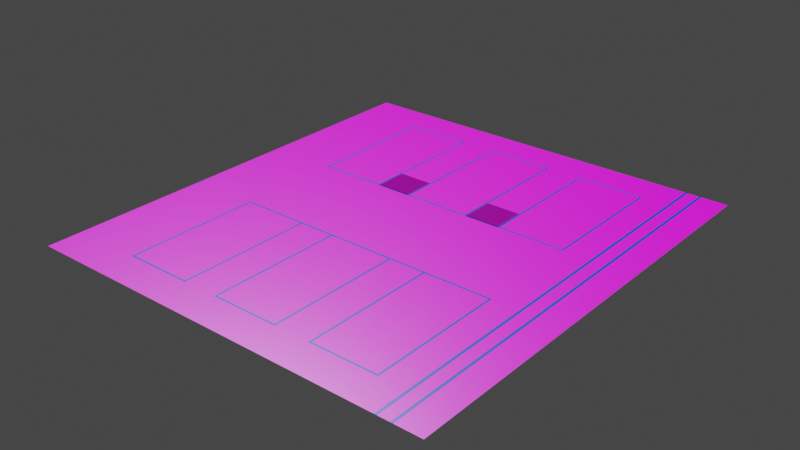 # Source: Map_2.0.blend  (saved by Blender 3.6.13; exported with 4.5.12 LTS)
import bpy
from mathutils import Matrix  # noqa: F401  (used for matrix-valued properties, if any)

bpy.ops.wm.read_factory_settings(use_empty=True)
scene = bpy.context.scene
scene.name = 'Scene'

# ---- collections
col_floor = bpy.data.collections.new('Floor'); scene.collection.children.link(col_floor)

# ---- images (referenced by path relative to the original .blend; pixels are not part of the script)
import os
ASSET_DIR = os.environ.get("B2B_ASSET_DIR", "")  # directory of the original .blend (textures are referenced by path, not embedded)
HERE = os.path.dirname(os.path.abspath(__file__))  # packed textures are extracted next to this script under _unpacked/

def load_image(name, relpath, width, height, colorspace="sRGB"):
    """Load a texture the original file referenced (path relative to the .blend, or extracted next to this script)."""
    p = next((c for c in (os.path.join(HERE, relpath), os.path.join(ASSET_DIR, relpath)) if relpath and os.path.exists(c)), "")
    if p:
        img = bpy.data.images.load(p, check_existing=True)
        img.name = name
    else:  # same state as the original file: an image datablock whose file is absent (Cycles renders it pink)
        img = bpy.data.images.new(name, width, height)
        img.source = "FILE"
        img.filepath = "//" + (relpath or name)
    img.colorspace_settings.name = colorspace
    return img
img_polishedconcrete01_2k_height_png = load_image('PolishedConcrete01_2K_Height.png', 'PolishedConcrete01_2K_Height.png', 1024, 1024, 'Non-Color')
img_polishedconcrete01_2k_basecolor_png = load_image('PolishedConcrete01_2K_BaseColor.png', 'PolishedConcrete01_2K_BaseColor.png', 1024, 1024, 'sRGB')
img_polishedconcrete01_2k_roughness_png = load_image('PolishedConcrete01_2K_Roughness.png', 'PolishedConcrete01_2K_Roughness.png', 1024, 1024, 'Non-Color')
img_polishedconcrete01_2k_normal_png = load_image('PolishedConcrete01_2K_Normal.png', 'PolishedConcrete01_2K_Normal.png', 1024, 1024, 'Non-Color')
img_polishedconcrete01_2k_height_png_001 = load_image('PolishedConcrete01_2K_Height.png.001', 'PolishedConcrete01_2K_Height.png', 1024, 1024, 'Non-Color')
img_polishedconcrete01_2k_roughness_png_001 = load_image('PolishedConcrete01_2K_Roughness.png.001', 'PolishedConcrete01_2K_Roughness.png', 1024, 1024, 'Non-Color')
img_polishedconcrete01_2k_normal_png_001 = load_image('PolishedConcrete01_2K_Normal.png.001', 'PolishedConcrete01_2K_Normal.png', 1024, 1024, 'Non-Color')

# ---- materials (node trees are filled in below, after node groups)
mat_ground = bpy.data.materials.new('Ground')
mat_ground.use_transparent_shadow = False
mat_streaddle_carrier_places = bpy.data.materials.new('Streaddle carrier places')
mat_streaddle_carrier_places.use_transparent_shadow = False

# ---- material node trees
mat_ground.use_nodes = True; mat_ground.node_tree.nodes.clear()
_N = mat_ground.node_tree.nodes; _L = mat_ground.node_tree.links
n0 = _N.new('ShaderNodeOutputMaterial'); n0.name = 'Material Output'; n0.location = (300, 300)
n1 = _N.new('ShaderNodeBsdfPrincipled'); n1.name = 'Principled BSDF'; n1.location = (10, 300)
n1.distribution = 'GGX'
n1.subsurface_method = 'RANDOM_WALK_SKIN'
n1.inputs[3].default_value = 1.45
n1.inputs[27].default_value = (0.0, 0.0, 0.0, 1.0)
n1.inputs[28].default_value = 1.0
n2 = _N.new('ShaderNodeTexImage'); n2.name = 'Image Texture'; n2.location = (88, -880)
n2.label = 'Displacement'
n2.image = img_polishedconcrete01_2k_height_png
n3 = _N.new('ShaderNodeDisplacement'); n3.name = 'Displacement'; n3.location = (110, -400)
n3.inputs[2].default_value = 1.0
n4 = _N.new('ShaderNodeTexImage'); n4.name = 'Image Texture.001'; n4.location = (88, -40)
n4.label = 'Base Color'
n4.image = img_polishedconcrete01_2k_basecolor_png
n5 = _N.new('ShaderNodeTexImage'); n5.name = 'Image Texture.002'; n5.location = (88, -320)
n5.label = 'Roughness'
n5.image = img_polishedconcrete01_2k_roughness_png
n6 = _N.new('ShaderNodeTexImage'); n6.name = 'Image Texture.003'; n6.location = (88, -600)
n6.label = 'Normal'
n6.image = img_polishedconcrete01_2k_normal_png
n7 = _N.new('ShaderNodeNormalMap'); n7.name = 'Normal Map'; n7.location = (-240, -60)
n8 = _N.new('ShaderNodeMapping'); n8.name = 'Mapping'; n8.location = (230, -40)
n9 = _N.new('NodeReroute'); n9.name = 'Reroute'; n9.location = (38, -596)
n9.width = 16
n9.socket_idname = 'NodeSocketVector'
n10 = _N.new('ShaderNodeTexCoord'); n10.name = 'Texture Coordinate'; n10.location = (30, -40)
n11 = _N.new('NodeFrame'); n11.name = 'Frame'; n11.location = (-1270, 340)
n11.label = 'Mapping'
n11.width = 400
n12 = _N.new('NodeFrame'); n12.name = 'Frame.001'; n12.location = (-628, 540)
n12.label = 'Textures'
n12.width = 358
n2.parent = n12
n4.parent = n12
n5.parent = n12
n6.parent = n12
n8.parent = n11
n9.parent = n12
n10.parent = n11
_L.new(n1.outputs[0], n0.inputs[0])
_L.new(n2.outputs[0], n3.inputs[0])
_L.new(n3.outputs[0], n0.inputs[2])
_L.new(n4.outputs[0], n1.inputs[0])
_L.new(n5.outputs[0], n1.inputs[2])
_L.new(n6.outputs[0], n7.inputs[1])
_L.new(n7.outputs[0], n1.inputs[5])
_L.new(n9.outputs[0], n4.inputs[0])
_L.new(n9.outputs[0], n5.inputs[0])
_L.new(n9.outputs[0], n6.inputs[0])
_L.new(n9.outputs[0], n2.inputs[0])
_L.new(n8.outputs[0], n9.inputs[0])
_L.new(n10.outputs[2], n8.inputs[0])
n0.is_active_output = True
mat_streaddle_carrier_places.use_nodes = True; mat_streaddle_carrier_places.node_tree.nodes.clear()
_N = mat_streaddle_carrier_places.node_tree.nodes; _L = mat_streaddle_carrier_places.node_tree.links
n0 = _N.new('ShaderNodeOutputMaterial'); n0.name = 'Material Output'; n0.location = (300, 300)
n1 = _N.new('ShaderNodeBsdfPrincipled'); n1.name = 'Principled BSDF'; n1.location = (10, 300)
n1.distribution = 'GGX'
n1.subsurface_method = 'RANDOM_WALK_SKIN'
n1.inputs[0].default_value = (0.0, 0.04479, 0.8, 1.0)
n1.inputs[3].default_value = 1.45
n1.inputs[27].default_value = (0.0, 0.0, 0.0, 1.0)
n1.inputs[28].default_value = 1.0
n2 = _N.new('ShaderNodeTexImage'); n2.name = 'Image Texture'; n2.location = (88, -600)
n2.label = 'Displacement'
n2.image = img_polishedconcrete01_2k_height_png_001
n3 = _N.new('ShaderNodeDisplacement'); n3.name = 'Displacement'; n3.location = (110, -400)
n3.inputs[2].default_value = 1.0
n4 = _N.new('ShaderNodeTexImage'); n4.name = 'Image Texture.001'; n4.location = (88, -40)
n4.label = 'Roughness'
n4.image = img_polishedconcrete01_2k_roughness_png_001
n5 = _N.new('ShaderNodeTexImage'); n5.name = 'Image Texture.002'; n5.location = (88, -320)
n5.label = 'Normal'
n5.image = img_polishedconcrete01_2k_normal_png_001
n6 = _N.new('ShaderNodeNormalMap'); n6.name = 'Normal Map'; n6.location = (-240, 220)
n7 = _N.new('ShaderNodeMapping'); n7.name = 'Mapping'; n7.location = (230, -40)
n8 = _N.new('NodeReroute'); n8.name = 'Reroute'; n8.location = (38, -495)
n8.width = 16
n8.socket_idname = 'NodeSocketVector'
n9 = _N.new('ShaderNodeTexCoord'); n9.name = 'Texture Coordinate'; n9.location = (30, -40)
n10 = _N.new('NodeFrame'); n10.name = 'Frame'; n10.location = (-1270, 340)
n10.label = 'Mapping'
n10.width = 400
n11 = _N.new('NodeFrame'); n11.name = 'Frame.001'; n11.location = (-628, 540)
n11.label = 'Textures'
n11.width = 358
n2.parent = n11
n4.parent = n11
n5.parent = n11
n7.parent = n10
n8.parent = n11
n9.parent = n10
_L.new(n1.outputs[0], n0.inputs[0])
_L.new(n2.outputs[0], n3.inputs[0])
_L.new(n3.outputs[0], n0.inputs[2])
_L.new(n4.outputs[0], n1.inputs[2])
_L.new(n5.outputs[0], n6.inputs[1])
_L.new(n6.outputs[0], n1.inputs[5])
_L.new(n8.outputs[0], n4.inputs[0])
_L.new(n8.outputs[0], n5.inputs[0])
_L.new(n8.outputs[0], n2.inputs[0])
_L.new(n7.outputs[0], n8.inputs[0])
_L.new(n9.outputs[2], n7.inputs[0])
n0.is_active_output = True

# ---- world
world_world = bpy.data.worlds.new('World'); scene.world = world_world
world_world.use_nodes = True; world_world.node_tree.nodes.clear()
_N = world_world.node_tree.nodes; _L = world_world.node_tree.links
n0 = _N.new('ShaderNodeOutputWorld'); n0.name = 'World Output'; n0.location = (300, 300)
n1 = _N.new('ShaderNodeBackground'); n1.name = 'Background'; n1.location = (10, 300)
n1.inputs[0].default_value = (0.05088, 0.05088, 0.05088, 1.0)
_L.new(n1.outputs[0], n0.inputs[0])
n0.is_active_output = True
world_world.color = (0.05088, 0.05088, 0.05088)
world_world.use_sun_shadow = False
world_world.sun_shadow_jitter_overblur = 0.0

# ---- meshes
me_plane = bpy.data.meshes.new('Plane')
me_plane.from_pydata([(-1.0, -1.0, 0.0), (1.0, -1.0, 0.0), (-1.0, 1.0, 0.0), (1.0, 1.0, 0.0)], [], [(0, 1, 3, 2)])
_uv = me_plane.uv_layers.new(name='UVMap')
_uv.uv.foreach_set('vector', [0.0, 0.0, 1.0, 0.0, 1.0, 1.0, 0.0, 1.0])
me_plane.materials.append(mat_ground)
me_plane.update()
me_plane_005 = bpy.data.meshes.new('Plane.005')
me_plane_005.from_pydata([(-1.0, -1.0, 0.0), (1.0, -1.0, 0.0), (-1.0, 1.0, 0.0), (1.0, 1.0, 0.0)], [], [(0, 1, 3, 2)])
_uv = me_plane_005.uv_layers.new(name='UVMap')
_uv.uv.foreach_set('vector', [0.0, 0.0, 1.0, 0.0, 1.0, 1.0, 0.0, 1.0])
me_plane_005.materials.append(mat_ground)
me_plane_005.update()
me_plane_006 = bpy.data.meshes.new('Plane.006')
me_plane_006.from_pydata([(-1.0, -1.0, 0.0), (1.0, -1.0, 0.0), (-1.0, 1.0, 0.0), (1.0, 1.0, 0.0)], [], [(0, 1, 3, 2)])
_uv = me_plane_006.uv_layers.new(name='UVMap')
_uv.uv.foreach_set('vector', [0.0, 0.0, 1.0, 0.0, 1.0, 1.0, 0.0, 1.0])
me_plane_006.materials.append(mat_ground)
me_plane_006.update()
me_plane_007 = bpy.data.meshes.new('Plane.007')
me_plane_007.from_pydata([(-1.0, -1.0, 0.0), (1.0, -1.0, 0.0), (-1.0, 1.0, 0.0), (1.0, 1.0, 0.0)], [], [(0, 1, 3, 2)])
_uv = me_plane_007.uv_layers.new(name='UVMap')
_uv.uv.foreach_set('vector', [0.0, 0.0, 1.0, 0.0, 1.0, 1.0, 0.0, 1.0])
me_plane_007.materials.append(mat_ground)
me_plane_007.update()
me_plane_010 = bpy.data.meshes.new('Plane.010')
me_plane_010.from_pydata([(-1.0, -1.0, 0.0), (1.0, -1.0, 0.0), (-1.0, 1.0, 0.0), (1.0, 1.0, 0.0)], [], [(0, 1, 3, 2)])
_uv = me_plane_010.uv_layers.new(name='UVMap')
_uv.uv.foreach_set('vector', [0.0, 0.0, 1.0, 0.0, 1.0, 1.0, 0.0, 1.0])
me_plane_010.materials.append(mat_ground)
me_plane_010.update()
me_plane_011 = bpy.data.meshes.new('Plane.011')
me_plane_011.from_pydata([(-1.0, -1.0, 0.0), (1.0, -1.0, 0.0), (-1.0, 1.0, 0.0), (1.0, 1.0, 0.0)], [], [(0, 1, 3, 2)])
_uv = me_plane_011.uv_layers.new(name='UVMap')
_uv.uv.foreach_set('vector', [0.0, 0.0, 1.0, 0.0, 1.0, 1.0, 0.0, 1.0])
me_plane_011.materials.append(mat_ground)
me_plane_011.update()
me_plane_012 = bpy.data.meshes.new('Plane.012')
me_plane_012.from_pydata([(-1.0, -1.0, 0.0), (1.0, -1.0, 0.0), (-1.0, 1.0, 0.0), (1.0, 1.0, 0.0)], [], [(0, 1, 3, 2)])
_uv = me_plane_012.uv_layers.new(name='UVMap')
_uv.uv.foreach_set('vector', [0.0, 0.0, 1.0, 0.0, 1.0, 1.0, 0.0, 1.0])
me_plane_012.materials.append(mat_ground)
me_plane_012.update()
me_plane_013 = bpy.data.meshes.new('Plane.013')
me_plane_013.from_pydata([(-1.0, -1.0, 0.0), (1.0, -1.0, 0.0), (-1.0, 1.0, 0.0), (1.0, 1.0, 0.0)], [], [(0, 1, 3, 2)])
_uv = me_plane_013.uv_layers.new(name='UVMap')
_uv.uv.foreach_set('vector', [0.0, 0.0, 1.0, 0.0, 1.0, 1.0, 0.0, 1.0])
me_plane_013.materials.append(mat_ground)
me_plane_013.update()
me_plane_014 = bpy.data.meshes.new('Plane.014')
me_plane_014.from_pydata([(-1.0, -1.0, 0.0), (1.0, -1.0, 0.0), (-1.0, 1.0, 0.0), (1.0, 1.0, 0.0)], [], [(0, 1, 3, 2)])
_uv = me_plane_014.uv_layers.new(name='UVMap')
_uv.uv.foreach_set('vector', [0.0, 0.0, 1.0, 0.0, 1.0, 1.0, 0.0, 1.0])
me_plane_014.materials.append(mat_ground)
me_plane_014.update()
me_plane_015 = bpy.data.meshes.new('Plane.015')
me_plane_015.from_pydata([(-1.0, -1.0, 0.0), (1.0, -1.0, 0.0), (-1.0, 1.0, 0.0), (1.0, 1.0, 0.0)], [], [(0, 1, 3, 2)])
_uv = me_plane_015.uv_layers.new(name='UVMap')
_uv.uv.foreach_set('vector', [0.0, 0.0, 1.0, 0.0, 1.0, 1.0, 0.0, 1.0])
me_plane_015.materials.append(mat_ground)
me_plane_015.update()
me_plane_016 = bpy.data.meshes.new('Plane.016')
me_plane_016.from_pydata([(-1.0, -1.0, 0.0), (1.0, -1.0, 0.0), (-1.0, 1.0, 0.0), (1.0, 1.0, 0.0)], [], [(0, 1, 3, 2)])
_uv = me_plane_016.uv_layers.new(name='UVMap')
_uv.uv.foreach_set('vector', [0.0, 0.0, 1.0, 0.0, 1.0, 1.0, 0.0, 1.0])
me_plane_016.materials.append(mat_ground)
me_plane_016.update()
me_plane_017 = bpy.data.meshes.new('Plane.017')
me_plane_017.from_pydata([(-1.0, -1.0, 0.0), (1.0, -1.0, 0.0), (-1.0, 1.0, 0.0), (1.0, 1.0, 0.0)], [], [(0, 1, 3, 2)])
_uv = me_plane_017.uv_layers.new(name='UVMap')
_uv.uv.foreach_set('vector', [0.0, 0.0, 1.0, 0.0, 1.0, 1.0, 0.0, 1.0])
me_plane_017.materials.append(mat_ground)
me_plane_017.update()
me_plane_018 = bpy.data.meshes.new('Plane.018')
me_plane_018.from_pydata([(-1.0, -1.0, 0.0), (1.0, -1.0, 0.0), (-1.0, 1.0, 0.0), (1.0, 1.0, 0.0)], [], [(0, 1, 3, 2)])
_uv = me_plane_018.uv_layers.new(name='UVMap')
_uv.uv.foreach_set('vector', [0.0, 0.0, 1.0, 0.0, 1.0, 1.0, 0.0, 1.0])
me_plane_018.materials.append(mat_ground)
me_plane_018.update()
me_plane_019 = bpy.data.meshes.new('Plane.019')
me_plane_019.from_pydata([(-1.0, -1.0, 0.0), (1.0, -1.0, 0.0), (-1.0, 1.0, 0.0), (1.0, 1.0, 0.0)], [], [(0, 1, 3, 2)])
_uv = me_plane_019.uv_layers.new(name='UVMap')
_uv.uv.foreach_set('vector', [0.0, 0.0, 1.0, 0.0, 1.0, 1.0, 0.0, 1.0])
me_plane_019.materials.append(mat_ground)
me_plane_019.update()
me_plane_022 = bpy.data.meshes.new('Plane.022')
me_plane_022.from_pydata([(-1.0, -1.0, 0.0), (1.0, -1.0, 0.0), (-1.0, 1.0, 0.0), (1.0, 1.0, 0.0)], [], [(0, 1, 3, 2)])
_uv = me_plane_022.uv_layers.new(name='UVMap')
_uv.uv.foreach_set('vector', [0.0, 0.0, 1.0, 0.0, 1.0, 1.0, 0.0, 1.0])
me_plane_022.materials.append(mat_ground)
me_plane_022.update()
me_plane_023 = bpy.data.meshes.new('Plane.023')
me_plane_023.from_pydata([(-1.0, -1.0, 0.0), (1.0, -1.0, 0.0), (-1.0, 1.0, 0.0), (1.0, 1.0, 0.0)], [], [(0, 1, 3, 2)])
_uv = me_plane_023.uv_layers.new(name='UVMap')
_uv.uv.foreach_set('vector', [0.0, 0.0, 1.0, 0.0, 1.0, 1.0, 0.0, 1.0])
me_plane_023.materials.append(mat_ground)
me_plane_023.update()
me_plane_024 = bpy.data.meshes.new('Plane.024')
me_plane_024.from_pydata([(-1.0, -1.0, 0.0), (1.0, -1.0, 0.0), (-1.0, 1.0, 0.0), (1.0, 1.0, 0.0)], [], [(0, 1, 3, 2)])
_uv = me_plane_024.uv_layers.new(name='UVMap')
_uv.uv.foreach_set('vector', [0.0, 0.0, 1.0, 0.0, 1.0, 1.0, 0.0, 1.0])
me_plane_024.materials.append(mat_ground)
me_plane_024.update()
me_plane_025 = bpy.data.meshes.new('Plane.025')
me_plane_025.from_pydata([(-1.0, -1.0, 0.0), (1.0, -1.0, 0.0), (-1.0, 1.0, 0.0), (1.0, 1.0, 0.0)], [], [(0, 1, 3, 2)])
_uv = me_plane_025.uv_layers.new(name='UVMap')
_uv.uv.foreach_set('vector', [0.0, 0.0, 1.0, 0.0, 1.0, 1.0, 0.0, 1.0])
me_plane_025.materials.append(mat_ground)
me_plane_025.update()
me_plane_026 = bpy.data.meshes.new('Plane.026')
me_plane_026.from_pydata([(-1.0, -1.0, 0.0), (1.0, -1.0, 0.0), (-1.0, 1.0, 0.0), (1.0, 1.0, 0.0)], [], [(0, 1, 3, 2)])
_uv = me_plane_026.uv_layers.new(name='UVMap')
_uv.uv.foreach_set('vector', [0.0, 0.0, 1.0, 0.0, 1.0, 1.0, 0.0, 1.0])
me_plane_026.materials.append(mat_ground)
me_plane_026.update()
me_plane_027 = bpy.data.meshes.new('Plane.027')
me_plane_027.from_pydata([(-1.0, -1.0, 0.0), (1.0, -1.0, 0.0), (-1.0, 1.0, 0.0), (1.0, 1.0, 0.0)], [], [(0, 1, 3, 2)])
_uv = me_plane_027.uv_layers.new(name='UVMap')
_uv.uv.foreach_set('vector', [0.0, 0.0, 1.0, 0.0, 1.0, 1.0, 0.0, 1.0])
me_plane_027.materials.append(mat_ground)
me_plane_027.update()
me_plane_028 = bpy.data.meshes.new('Plane.028')
me_plane_028.from_pydata([(-1.0, -1.0, 0.0), (1.0, -1.0, 0.0), (-1.0, 1.0, 0.0), (1.0, 1.0, 0.0)], [], [(0, 1, 3, 2)])
_uv = me_plane_028.uv_layers.new(name='UVMap')
_uv.uv.foreach_set('vector', [0.0, 0.0, 1.0, 0.0, 1.0, 1.0, 0.0, 1.0])
me_plane_028.materials.append(mat_ground)
me_plane_028.update()
me_plane_029 = bpy.data.meshes.new('Plane.029')
me_plane_029.from_pydata([(-1.0, -1.0, 0.0), (1.0, -1.0, 0.0), (-1.0, 1.0, 0.0), (1.0, 1.0, 0.0)], [], [(0, 1, 3, 2)])
_uv = me_plane_029.uv_layers.new(name='UVMap')
_uv.uv.foreach_set('vector', [0.0, 0.0, 1.0, 0.0, 1.0, 1.0, 0.0, 1.0])
me_plane_029.materials.append(mat_ground)
me_plane_029.update()
me_plane_030 = bpy.data.meshes.new('Plane.030')
me_plane_030.from_pydata([(-1.0, -1.0, 0.0), (1.0, -1.0, 0.0), (-1.0, 1.0, 0.0), (1.0, 1.0, 0.0)], [], [(0, 1, 3, 2)])
_uv = me_plane_030.uv_layers.new(name='UVMap')
_uv.uv.foreach_set('vector', [0.0, 0.0, 1.0, 0.0, 1.0, 1.0, 0.0, 1.0])
me_plane_030.materials.append(mat_ground)
me_plane_030.update()
me_plane_031 = bpy.data.meshes.new('Plane.031')
me_plane_031.from_pydata([(-1.0, -1.0, 0.0), (1.0, -1.0, 0.0), (-1.0, 1.0, 0.0), (1.0, 1.0, 0.0)], [], [(0, 1, 3, 2)])
_uv = me_plane_031.uv_layers.new(name='UVMap')
_uv.uv.foreach_set('vector', [0.0, 0.0, 1.0, 0.0, 1.0, 1.0, 0.0, 1.0])
me_plane_031.materials.append(mat_ground)
me_plane_031.update()
me_plane_034 = bpy.data.meshes.new('Plane.034')
me_plane_034.from_pydata([(-1.0, -1.0, 0.0), (1.0, -1.0, 0.0), (-1.0, 1.0, 0.0), (1.0, 1.0, 0.0)], [], [(0, 1, 3, 2)])
_uv = me_plane_034.uv_layers.new(name='UVMap')
_uv.uv.foreach_set('vector', [0.0, 0.0, 1.0, 0.0, 1.0, 1.0, 0.0, 1.0])
me_plane_034.materials.append(mat_ground)
me_plane_034.update()
me_plane_035 = bpy.data.meshes.new('Plane.035')
me_plane_035.from_pydata([(-1.0, -1.0, 0.0), (1.0, -1.0, 0.0), (-1.0, 1.0, 0.0), (1.0, 1.0, 0.0)], [], [(0, 1, 3, 2)])
_uv = me_plane_035.uv_layers.new(name='UVMap')
_uv.uv.foreach_set('vector', [0.0, 0.0, 1.0, 0.0, 1.0, 1.0, 0.0, 1.0])
me_plane_035.materials.append(mat_ground)
me_plane_035.update()
me_plane_036 = bpy.data.meshes.new('Plane.036')
me_plane_036.from_pydata([(-1.0, -1.0, 0.0), (1.0, -1.0, 0.0), (-1.0, 1.0, 0.0), (1.0, 1.0, 0.0)], [], [(0, 1, 3, 2)])
_uv = me_plane_036.uv_layers.new(name='UVMap')
_uv.uv.foreach_set('vector', [0.0, 0.0, 1.0, 0.0, 1.0, 1.0, 0.0, 1.0])
me_plane_036.materials.append(mat_ground)
me_plane_036.update()
me_plane_037 = bpy.data.meshes.new('Plane.037')
me_plane_037.from_pydata([(-1.0, -1.0, 0.0), (1.0, -1.0, 0.0), (-1.0, 1.0, 0.0), (1.0, 1.0, 0.0)], [], [(0, 1, 3, 2)])
_uv = me_plane_037.uv_layers.new(name='UVMap')
_uv.uv.foreach_set('vector', [0.0, 0.0, 1.0, 0.0, 1.0, 1.0, 0.0, 1.0])
me_plane_037.materials.append(mat_ground)
me_plane_037.update()
me_plane_038 = bpy.data.meshes.new('Plane.038')
me_plane_038.from_pydata([(-1.0, -1.0, 0.0), (1.0, -1.0, 0.0), (-1.0, 1.0, 0.0), (1.0, 1.0, 0.0)], [], [(0, 1, 3, 2)])
_uv = me_plane_038.uv_layers.new(name='UVMap')
_uv.uv.foreach_set('vector', [0.0, 0.0, 1.0, 0.0, 1.0, 1.0, 0.0, 1.0])
me_plane_038.materials.append(mat_ground)
me_plane_038.update()
me_plane_039 = bpy.data.meshes.new('Plane.039')
me_plane_039.from_pydata([(-1.0, -1.0, 0.0), (1.0, -1.0, 0.0), (-1.0, 1.0, 0.0), (1.0, 1.0, 0.0)], [], [(0, 1, 3, 2)])
_uv = me_plane_039.uv_layers.new(name='UVMap')
_uv.uv.foreach_set('vector', [0.0, 0.0, 1.0, 0.0, 1.0, 1.0, 0.0, 1.0])
me_plane_039.materials.append(mat_ground)
me_plane_039.update()
me_plane_046 = bpy.data.meshes.new('Plane.046')
me_plane_046.from_pydata([(-1.0, -1.0, 0.0), (1.0, -1.0, 0.0), (-1.0, 1.0, 0.0), (1.0, 1.0, 0.0)], [], [(0, 1, 3, 2)])
_uv = me_plane_046.uv_layers.new(name='UVMap')
_uv.uv.foreach_set('vector', [0.0, 0.0, 1.0, 0.0, 1.0, 1.0, 0.0, 1.0])
me_plane_046.materials.append(mat_ground)
me_plane_046.update()
me_plane_047 = bpy.data.meshes.new('Plane.047')
me_plane_047.from_pydata([(-1.0, -1.0, 0.0), (1.0, -1.0, 0.0), (-1.0, 1.0, 0.0), (1.0, 1.0, 0.0)], [], [(0, 1, 3, 2)])
_uv = me_plane_047.uv_layers.new(name='UVMap')
_uv.uv.foreach_set('vector', [0.0, 0.0, 1.0, 0.0, 1.0, 1.0, 0.0, 1.0])
me_plane_047.materials.append(mat_ground)
me_plane_047.update()
me_plane_053 = bpy.data.meshes.new('Plane.053')
me_plane_053.from_pydata([(-1.0, -1.0, 0.0), (1.0, -1.0, 0.0), (-1.0, 1.0, 0.0), (1.0, 1.0, 0.0)], [], [(0, 1, 3, 2)])
_uv = me_plane_053.uv_layers.new(name='UVMap')
_uv.uv.foreach_set('vector', [0.0, 0.0, 1.0, 0.0, 1.0, 1.0, 0.0, 1.0])
me_plane_053.materials.append(mat_ground)
me_plane_053.update()
me_plane_058 = bpy.data.meshes.new('Plane.058')
me_plane_058.from_pydata([(-1.0, -1.0, 0.0), (1.0, -1.0, 0.0), (-1.0, 1.0, 0.0), (1.0, 1.0, 0.0)], [], [(0, 1, 3, 2)])
_uv = me_plane_058.uv_layers.new(name='UVMap')
_uv.uv.foreach_set('vector', [0.0, 0.0, 1.0, 0.0, 1.0, 1.0, 0.0, 1.0])
me_plane_058.materials.append(mat_ground)
me_plane_058.update()
me_plane_059 = bpy.data.meshes.new('Plane.059')
me_plane_059.from_pydata([(-1.0, -1.0, 0.0), (1.0, -1.0, 0.0), (-1.0, 1.0, 0.0), (1.0, 1.0, 0.0)], [], [(0, 1, 3, 2)])
_uv = me_plane_059.uv_layers.new(name='UVMap')
_uv.uv.foreach_set('vector', [0.0, 0.0, 1.0, 0.0, 1.0, 1.0, 0.0, 1.0])
me_plane_059.materials.append(mat_ground)
me_plane_059.update()
me_plane_062 = bpy.data.meshes.new('Plane.062')
me_plane_062.from_pydata([(-1.0, -1.0, 0.0), (1.0, -1.0, 0.0), (-1.0, 1.0, 0.0), (1.0, 1.0, 0.0)], [], [(0, 1, 3, 2)])
_uv = me_plane_062.uv_layers.new(name='UVMap')
_uv.uv.foreach_set('vector', [0.0, 0.0, 1.0, 0.0, 1.0, 1.0, 0.0, 1.0])
me_plane_062.materials.append(mat_ground)
me_plane_062.update()
me_plane_065 = bpy.data.meshes.new('Plane.065')
me_plane_065.from_pydata([(-1.0, -1.0, 0.0), (1.0, -1.0, 0.0), (-1.0, 1.0, 0.0), (1.0, 1.0, 0.0)], [], [(0, 1, 3, 2)])
_uv = me_plane_065.uv_layers.new(name='UVMap')
_uv.uv.foreach_set('vector', [0.0, 0.0, 1.0, 0.0, 1.0, 1.0, 0.0, 1.0])
me_plane_065.materials.append(mat_ground)
me_plane_065.update()
me_plane_070 = bpy.data.meshes.new('Plane.070')
me_plane_070.from_pydata([(-1.0, -1.0, 0.0), (1.0, -1.0, 0.0), (-1.0, 1.0, 0.0), (1.0, 1.0, 0.0)], [], [(0, 1, 3, 2)])
_uv = me_plane_070.uv_layers.new(name='UVMap')
_uv.uv.foreach_set('vector', [0.0, 0.0, 1.0, 0.0, 1.0, 1.0, 0.0, 1.0])
me_plane_070.materials.append(mat_ground)
me_plane_070.update()
me_plane_071 = bpy.data.meshes.new('Plane.071')
me_plane_071.from_pydata([(-1.0, -1.0, 0.0), (1.0, -1.0, 0.0), (-1.0, 1.0, 0.0), (1.0, 1.0, 0.0)], [], [(0, 1, 3, 2)])
_uv = me_plane_071.uv_layers.new(name='UVMap')
_uv.uv.foreach_set('vector', [0.0, 0.0, 1.0, 0.0, 1.0, 1.0, 0.0, 1.0])
me_plane_071.materials.append(mat_ground)
me_plane_071.update()
me_plane_074 = bpy.data.meshes.new('Plane.074')
me_plane_074.from_pydata([(-1.0, -1.0, 0.0), (1.0, -1.0, 0.0), (-1.0, 1.0, 0.0), (1.0, 1.0, 0.0)], [], [(0, 1, 3, 2)])
_uv = me_plane_074.uv_layers.new(name='UVMap')
_uv.uv.foreach_set('vector', [0.0, 0.0, 1.0, 0.0, 1.0, 1.0, 0.0, 1.0])
me_plane_074.materials.append(mat_ground)
me_plane_074.update()
me_plane_077 = bpy.data.meshes.new('Plane.077')
me_plane_077.from_pydata([(-1.0, -1.0, 0.0), (1.0, -1.0, 0.0), (-1.0, 1.0, 0.0), (1.0, 1.0, 0.0)], [], [(0, 1, 3, 2)])
_uv = me_plane_077.uv_layers.new(name='UVMap')
_uv.uv.foreach_set('vector', [0.0, 0.0, 1.0, 0.0, 1.0, 1.0, 0.0, 1.0])
me_plane_077.materials.append(mat_ground)
me_plane_077.update()
me_plane_082 = bpy.data.meshes.new('Plane.082')
me_plane_082.from_pydata([(-1.0, -1.0, 0.0), (1.0, -1.0, 0.0), (-1.0, 1.0, 0.0), (1.0, 1.0, 0.0)], [], [(0, 1, 3, 2)])
_uv = me_plane_082.uv_layers.new(name='UVMap')
_uv.uv.foreach_set('vector', [0.0, 0.0, 1.0, 0.0, 1.0, 1.0, 0.0, 1.0])
me_plane_082.materials.append(mat_ground)
me_plane_082.update()
me_plane_083 = bpy.data.meshes.new('Plane.083')
me_plane_083.from_pydata([(-1.0, -1.0, 0.0), (1.0, -1.0, 0.0), (-1.0, 1.0, 0.0), (1.0, 1.0, 0.0)], [], [(0, 1, 3, 2)])
_uv = me_plane_083.uv_layers.new(name='UVMap')
_uv.uv.foreach_set('vector', [0.0, 0.0, 1.0, 0.0, 1.0, 1.0, 0.0, 1.0])
me_plane_083.materials.append(mat_ground)
me_plane_083.update()
me_plane_086 = bpy.data.meshes.new('Plane.086')
me_plane_086.from_pydata([(-1.0, -1.0, 0.0), (1.0, -1.0, 0.0), (-1.0, 1.0, 0.0), (1.0, 1.0, 0.0)], [], [(0, 1, 3, 2)])
_uv = me_plane_086.uv_layers.new(name='UVMap')
_uv.uv.foreach_set('vector', [0.0, 0.0, 1.0, 0.0, 1.0, 1.0, 0.0, 1.0])
me_plane_086.materials.append(mat_ground)
me_plane_086.update()
me_plane_089 = bpy.data.meshes.new('Plane.089')
me_plane_089.from_pydata([(-1.0, -1.0, 0.0), (1.0, -1.0, 0.0), (-1.0, 1.0, 0.0), (1.0, 1.0, 0.0)], [], [(0, 1, 3, 2)])
_uv = me_plane_089.uv_layers.new(name='UVMap')
_uv.uv.foreach_set('vector', [0.0, 0.0, 1.0, 0.0, 1.0, 1.0, 0.0, 1.0])
me_plane_089.materials.append(mat_ground)
me_plane_089.update()
me_plane_094 = bpy.data.meshes.new('Plane.094')
me_plane_094.from_pydata([(-1.0, -1.0, 0.0), (1.0, -1.0, 0.0), (-1.0, 1.0, 0.0), (1.0, 1.0, 0.0)], [], [(0, 1, 3, 2)])
_uv = me_plane_094.uv_layers.new(name='UVMap')
_uv.uv.foreach_set('vector', [0.0, 0.0, 1.0, 0.0, 1.0, 1.0, 0.0, 1.0])
me_plane_094.materials.append(mat_ground)
me_plane_094.update()
me_plane_095 = bpy.data.meshes.new('Plane.095')
me_plane_095.from_pydata([(-1.0, -1.0, 0.0), (1.0, -1.0, 0.0), (-1.0, 1.0, 0.0), (1.0, 1.0, 0.0)], [], [(0, 1, 3, 2)])
_uv = me_plane_095.uv_layers.new(name='UVMap')
_uv.uv.foreach_set('vector', [0.0, 0.0, 1.0, 0.0, 1.0, 1.0, 0.0, 1.0])
me_plane_095.materials.append(mat_ground)
me_plane_095.update()
me_plane_098 = bpy.data.meshes.new('Plane.098')
me_plane_098.from_pydata([(-1.0, -1.0, 0.0), (1.0, -1.0, 0.0), (-1.0, 1.0, 0.0), (1.0, 1.0, 0.0)], [], [(0, 1, 3, 2)])
_uv = me_plane_098.uv_layers.new(name='UVMap')
_uv.uv.foreach_set('vector', [0.0, 0.0, 1.0, 0.0, 1.0, 1.0, 0.0, 1.0])
me_plane_098.materials.append(mat_ground)
me_plane_098.update()
me_plane_101 = bpy.data.meshes.new('Plane.101')
me_plane_101.from_pydata([(-1.0, -1.0, 0.0), (1.0, -1.0, 0.0), (-1.0, 1.0, 0.0), (1.0, 1.0, 0.0)], [], [(0, 1, 3, 2)])
_uv = me_plane_101.uv_layers.new(name='UVMap')
_uv.uv.foreach_set('vector', [0.0, 0.0, 1.0, 0.0, 1.0, 1.0, 0.0, 1.0])
me_plane_101.materials.append(mat_ground)
me_plane_101.update()
me_plane_106 = bpy.data.meshes.new('Plane.106')
me_plane_106.from_pydata([(-1.0, -1.0, 0.0), (1.0, -1.0, 0.0), (-1.0, 1.0, 0.0), (1.0, 1.0, 0.0)], [], [(0, 1, 3, 2)])
_uv = me_plane_106.uv_layers.new(name='UVMap')
_uv.uv.foreach_set('vector', [0.0, 0.0, 1.0, 0.0, 1.0, 1.0, 0.0, 1.0])
me_plane_106.materials.append(mat_ground)
me_plane_106.update()
me_plane_107 = bpy.data.meshes.new('Plane.107')
me_plane_107.from_pydata([(-1.0, -1.0, 0.0), (1.0, -1.0, 0.0), (-1.0, 1.0, 0.0), (1.0, 1.0, 0.0)], [], [(0, 1, 3, 2)])
_uv = me_plane_107.uv_layers.new(name='UVMap')
_uv.uv.foreach_set('vector', [0.0, 0.0, 1.0, 0.0, 1.0, 1.0, 0.0, 1.0])
me_plane_107.materials.append(mat_ground)
me_plane_107.update()
me_plane_110 = bpy.data.meshes.new('Plane.110')
me_plane_110.from_pydata([(-1.0, -1.0, 0.0), (1.0, -1.0, 0.0), (-1.0, 1.0, 0.0), (1.0, 1.0, 0.0)], [], [(0, 1, 3, 2)])
_uv = me_plane_110.uv_layers.new(name='UVMap')
_uv.uv.foreach_set('vector', [0.0, 0.0, 1.0, 0.0, 1.0, 1.0, 0.0, 1.0])
me_plane_110.materials.append(mat_ground)
me_plane_110.update()
me_plane_113 = bpy.data.meshes.new('Plane.113')
me_plane_113.from_pydata([(-1.0, -1.0, 0.0), (1.0, -1.0, 0.0), (-1.0, 1.0, 0.0), (1.0, 1.0, 0.0)], [], [(0, 1, 3, 2)])
_uv = me_plane_113.uv_layers.new(name='UVMap')
_uv.uv.foreach_set('vector', [0.0, 0.0, 1.0, 0.0, 1.0, 1.0, 0.0, 1.0])
me_plane_113.materials.append(mat_ground)
me_plane_113.update()
me_plane_118 = bpy.data.meshes.new('Plane.118')
me_plane_118.from_pydata([(-1.0, -1.0, 0.0), (1.0, -1.0, 0.0), (-1.0, 1.0, 0.0), (1.0, 1.0, 0.0)], [], [(0, 1, 3, 2)])
_uv = me_plane_118.uv_layers.new(name='UVMap')
_uv.uv.foreach_set('vector', [0.0, 0.0, 1.0, 0.0, 1.0, 1.0, 0.0, 1.0])
me_plane_118.materials.append(mat_ground)
me_plane_118.update()
me_plane_119 = bpy.data.meshes.new('Plane.119')
me_plane_119.from_pydata([(-1.0, -1.0, 0.0), (1.0, -1.0, 0.0), (-1.0, 1.0, 0.0), (1.0, 1.0, 0.0)], [], [(0, 1, 3, 2)])
_uv = me_plane_119.uv_layers.new(name='UVMap')
_uv.uv.foreach_set('vector', [0.0, 0.0, 1.0, 0.0, 1.0, 1.0, 0.0, 1.0])
me_plane_119.materials.append(mat_ground)
me_plane_119.update()
me_plane_122 = bpy.data.meshes.new('Plane.122')
me_plane_122.from_pydata([(-1.0, -1.0, 0.0), (1.0, -1.0, 0.0), (-1.0, 1.0, 0.0), (1.0, 1.0, 0.0)], [], [(0, 1, 3, 2)])
_uv = me_plane_122.uv_layers.new(name='UVMap')
_uv.uv.foreach_set('vector', [0.0, 0.0, 1.0, 0.0, 1.0, 1.0, 0.0, 1.0])
me_plane_122.materials.append(mat_ground)
me_plane_122.update()
me_plane_125 = bpy.data.meshes.new('Plane.125')
me_plane_125.from_pydata([(-1.0, -1.0, 0.0), (1.0, -1.0, 0.0), (-1.0, 1.0, 0.0), (1.0, 1.0, 0.0), (-1.0, 0.8648, 0.0), (1.0, 0.8648, 0.0)], [], [(4, 5, 3, 2), (0, 1, 5, 4)])
me_plane_125.polygons.foreach_set('material_index', [1, 0])
_uv = me_plane_125.uv_layers.new(name='UVMap')
_uv.uv.foreach_set('vector', [0.0, 0.9324, 1.0, 0.9324, 1.0, 1.0, 0.0, 1.0, 0.0, 0.0, 1.0, 0.0, 1.0, 0.9324, 0.0, 0.9324])
me_plane_125.materials.append(mat_ground)
me_plane_125.materials.append(mat_streaddle_carrier_places)
me_plane_125.update()
me_plane_130 = bpy.data.meshes.new('Plane.130')
me_plane_130.from_pydata([(-1.0, -1.0, 0.0), (1.0, -1.0, 0.0), (-1.0, 1.0, 0.0), (1.0, 1.0, 0.0)], [], [(0, 1, 3, 2)])
_uv = me_plane_130.uv_layers.new(name='UVMap')
_uv.uv.foreach_set('vector', [0.0, 0.0, 1.0, 0.0, 1.0, 1.0, 0.0, 1.0])
me_plane_130.materials.append(mat_ground)
me_plane_130.update()
me_plane_131 = bpy.data.meshes.new('Plane.131')
me_plane_131.from_pydata([(-1.0, -1.0, 0.0), (1.0, -1.0, 0.0), (-1.0, 1.0, 0.0), (1.0, 1.0, 0.0)], [], [(0, 1, 3, 2)])
_uv = me_plane_131.uv_layers.new(name='UVMap')
_uv.uv.foreach_set('vector', [0.0, 0.0, 1.0, 0.0, 1.0, 1.0, 0.0, 1.0])
me_plane_131.materials.append(mat_ground)
me_plane_131.update()
me_plane_136 = bpy.data.meshes.new('Plane.136')
me_plane_136.from_pydata([(-1.0, -1.0, 0.0), (1.0, -1.0, 0.0), (-1.0, 1.0, 0.0), (1.0, 1.0, 0.0)], [], [(0, 1, 3, 2)])
_uv = me_plane_136.uv_layers.new(name='UVMap')
_uv.uv.foreach_set('vector', [0.0, 0.0, 1.0, 0.0, 1.0, 1.0, 0.0, 1.0])
me_plane_136.materials.append(mat_ground)
me_plane_136.update()
me_plane_137 = bpy.data.meshes.new('Plane.137')
me_plane_137.from_pydata([(-1.0, -1.0, 0.0), (1.0, -1.0, 0.0), (-1.0, 1.0, 0.0), (1.0, 1.0, 0.0)], [], [(0, 1, 3, 2)])
_uv = me_plane_137.uv_layers.new(name='UVMap')
_uv.uv.foreach_set('vector', [0.0, 0.0, 1.0, 0.0, 1.0, 1.0, 0.0, 1.0])
me_plane_137.materials.append(mat_ground)
me_plane_137.update()
me_plane_138 = bpy.data.meshes.new('Plane.138')
me_plane_138.from_pydata([(-1.0, -1.0, 0.0), (1.0, -1.0, 0.0), (-1.0, 1.0, 0.0), (1.0, 1.0, 0.0)], [], [(0, 1, 3, 2)])
_uv = me_plane_138.uv_layers.new(name='UVMap')
_uv.uv.foreach_set('vector', [0.0, 0.0, 1.0, 0.0, 1.0, 1.0, 0.0, 1.0])
me_plane_138.materials.append(mat_ground)
me_plane_138.update()
me_plane_139 = bpy.data.meshes.new('Plane.139')
me_plane_139.from_pydata([(-1.0, -1.0, 0.0), (1.0, -1.0, 0.0), (-1.0, 1.0, 0.0), (1.0, 1.0, 0.0)], [], [(0, 1, 3, 2)])
_uv = me_plane_139.uv_layers.new(name='UVMap')
_uv.uv.foreach_set('vector', [0.0, 0.0, 1.0, 0.0, 1.0, 1.0, 0.0, 1.0])
me_plane_139.materials.append(mat_ground)
me_plane_139.update()
me_plane_142 = bpy.data.meshes.new('Plane.142')
me_plane_142.from_pydata([(-1.0, -1.0, 0.0), (1.0, -1.0, 0.0), (-1.0, 1.0, 0.0), (1.0, 1.0, 0.0)], [], [(0, 1, 3, 2)])
_uv = me_plane_142.uv_layers.new(name='UVMap')
_uv.uv.foreach_set('vector', [0.0, 0.0, 1.0, 0.0, 1.0, 1.0, 0.0, 1.0])
me_plane_142.materials.append(mat_ground)
me_plane_142.update()
me_plane_143 = bpy.data.meshes.new('Plane.143')
me_plane_143.from_pydata([(-1.0, -1.0, 0.0), (1.0, -1.0, 0.0), (-1.0, 1.0, 0.0), (1.0, 1.0, 0.0)], [], [(0, 1, 3, 2)])
_uv = me_plane_143.uv_layers.new(name='UVMap')
_uv.uv.foreach_set('vector', [0.0, 0.0, 1.0, 0.0, 1.0, 1.0, 0.0, 1.0])
me_plane_143.materials.append(mat_ground)
me_plane_143.update()
me_plane_144 = bpy.data.meshes.new('Plane.144')
me_plane_144.from_pydata([(-1.0, -1.0, 0.0), (1.0, -1.0, 0.0), (-1.0, 1.0, 0.0), (1.0, 1.0, 0.0)], [], [(0, 1, 3, 2)])
_uv = me_plane_144.uv_layers.new(name='UVMap')
_uv.uv.foreach_set('vector', [0.0, 0.0, 1.0, 0.0, 1.0, 1.0, 0.0, 1.0])
me_plane_144.materials.append(mat_ground)
me_plane_144.update()
me_plane_145 = bpy.data.meshes.new('Plane.145')
me_plane_145.from_pydata([(-1.0, -1.0, 0.0), (1.0, -1.0, 0.0), (-1.0, 1.0, 0.0), (1.0, 1.0, 0.0)], [], [(0, 1, 3, 2)])
_uv = me_plane_145.uv_layers.new(name='UVMap')
_uv.uv.foreach_set('vector', [0.0, 0.0, 1.0, 0.0, 1.0, 1.0, 0.0, 1.0])
me_plane_145.materials.append(mat_ground)
me_plane_145.update()
me_plane_146 = bpy.data.meshes.new('Plane.146')
me_plane_146.from_pydata([(-1.0, -1.0, 0.0), (1.0, -1.0, 0.0), (-1.0, 1.0, 0.0), (1.0, 1.0, 0.0)], [], [(0, 1, 3, 2)])
_uv = me_plane_146.uv_layers.new(name='UVMap')
_uv.uv.foreach_set('vector', [0.0, 0.0, 1.0, 0.0, 1.0, 1.0, 0.0, 1.0])
me_plane_146.materials.append(mat_ground)
me_plane_146.update()
me_plane_147 = bpy.data.meshes.new('Plane.147')
me_plane_147.from_pydata([(-1.0, -1.0, 0.0), (1.0, -1.0, 0.0), (-1.0, 1.0, 0.0), (1.0, 1.0, 0.0)], [], [(0, 1, 3, 2)])
_uv = me_plane_147.uv_layers.new(name='UVMap')
_uv.uv.foreach_set('vector', [0.0, 0.0, 1.0, 0.0, 1.0, 1.0, 0.0, 1.0])
me_plane_147.materials.append(mat_ground)
me_plane_147.update()
me_plane_148 = bpy.data.meshes.new('Plane.148')
me_plane_148.from_pydata([(-1.0, -1.0, 0.0), (1.0, -1.0, 0.0), (-1.0, 1.0, 0.0), (1.0, 1.0, 0.0)], [], [(0, 1, 3, 2)])
_uv = me_plane_148.uv_layers.new(name='UVMap')
_uv.uv.foreach_set('vector', [0.0, 0.0, 1.0, 0.0, 1.0, 1.0, 0.0, 1.0])
me_plane_148.materials.append(mat_ground)
me_plane_148.update()
me_plane_149 = bpy.data.meshes.new('Plane.149')
me_plane_149.from_pydata([(-1.0, -1.0, 0.0), (1.0, -1.0, 0.0), (-1.0, 1.0, 0.0), (1.0, 1.0, 0.0)], [], [(0, 1, 3, 2)])
_uv = me_plane_149.uv_layers.new(name='UVMap')
_uv.uv.foreach_set('vector', [0.0, 0.0, 1.0, 0.0, 1.0, 1.0, 0.0, 1.0])
me_plane_149.materials.append(mat_ground)
me_plane_149.update()
me_plane_150 = bpy.data.meshes.new('Plane.150')
me_plane_150.from_pydata([(-1.0, -1.0, 0.0), (1.0, -1.0, 0.0), (-1.0, 1.0, 0.0), (1.0, 1.0, 0.0)], [], [(0, 1, 3, 2)])
_uv = me_plane_150.uv_layers.new(name='UVMap')
_uv.uv.foreach_set('vector', [0.0, 0.0, 1.0, 0.0, 1.0, 1.0, 0.0, 1.0])
me_plane_150.materials.append(mat_ground)
me_plane_150.update()
me_plane_151 = bpy.data.meshes.new('Plane.151')
me_plane_151.from_pydata([(-1.0, -1.0, 0.0), (1.0, -1.0, 0.0), (-1.0, 1.0, 0.0), (1.0, 1.0, 0.0)], [], [(0, 1, 3, 2)])
_uv = me_plane_151.uv_layers.new(name='UVMap')
_uv.uv.foreach_set('vector', [0.0, 0.0, 1.0, 0.0, 1.0, 1.0, 0.0, 1.0])
me_plane_151.materials.append(mat_ground)
me_plane_151.update()
me_plane_152 = bpy.data.meshes.new('Plane.152')
me_plane_152.from_pydata([(-1.0, -1.0, 0.0), (1.0, -1.0, 0.0), (-1.0, 1.0, 0.0), (1.0, 1.0, 0.0), (0.5, -1.0, 0.0), (0.5, 1.0, 0.0), (0.675, -1.0, 0.0), (0.675, 1.0, 0.0)], [], [(6, 1, 3, 7), (0, 4, 5, 2), (4, 6, 7, 5)])
me_plane_152.polygons.foreach_set('material_index', [0, 0, 1])
_uv = me_plane_152.uv_layers.new(name='UVMap')
_uv.uv.foreach_set('vector', [0.8375, 0.0, 1.0, 0.0, 1.0, 1.0, 0.8375, 1.0, 0.0, 0.0, 0.75, 0.0, 0.75, 1.0, 0.0, 1.0, 0.75, 0.0, 0.8375, 0.0, 0.8375, 1.0, 0.75, 1.0])
me_plane_152.materials.append(mat_ground)
me_plane_152.materials.append(mat_streaddle_carrier_places)
me_plane_152.update()
me_plane_154 = bpy.data.meshes.new('Plane.154')
me_plane_154.from_pydata([(-1.0, -1.0, 0.0), (1.0, -1.0, 0.0), (-1.0, 1.0, 0.0), (1.0, 1.0, 0.0)], [], [(0, 1, 3, 2)])
_uv = me_plane_154.uv_layers.new(name='UVMap')
_uv.uv.foreach_set('vector', [0.0, 0.0, 1.0, 0.0, 1.0, 1.0, 0.0, 1.0])
me_plane_154.materials.append(mat_ground)
me_plane_154.update()
me_plane_155 = bpy.data.meshes.new('Plane.155')
me_plane_155.from_pydata([(-1.0, -1.0, 0.0), (1.0, -1.0, 0.0), (-1.0, 1.0, 0.0), (1.0, 1.0, 0.0)], [], [(0, 1, 3, 2)])
_uv = me_plane_155.uv_layers.new(name='UVMap')
_uv.uv.foreach_set('vector', [0.0, 0.0, 1.0, 0.0, 1.0, 1.0, 0.0, 1.0])
me_plane_155.materials.append(mat_ground)
me_plane_155.update()
me_plane_156 = bpy.data.meshes.new('Plane.156')
me_plane_156.from_pydata([(-1.0, -1.0, 0.0), (1.0, -1.0, 0.0), (-1.0, 1.0, 0.0), (1.0, 1.0, 0.0)], [], [(0, 1, 3, 2)])
_uv = me_plane_156.uv_layers.new(name='UVMap')
_uv.uv.foreach_set('vector', [0.0, 0.0, 1.0, 0.0, 1.0, 1.0, 0.0, 1.0])
me_plane_156.materials.append(mat_ground)
me_plane_156.update()
me_plane_157 = bpy.data.meshes.new('Plane.157')
me_plane_157.from_pydata([(-1.0, -1.0, 0.0), (1.0, -1.0, 0.0), (-1.0, 1.0, 0.0), (1.0, 1.0, 0.0)], [], [(0, 1, 3, 2)])
_uv = me_plane_157.uv_layers.new(name='UVMap')
_uv.uv.foreach_set('vector', [0.0, 0.0, 1.0, 0.0, 1.0, 1.0, 0.0, 1.0])
me_plane_157.materials.append(mat_ground)
me_plane_157.update()
me_plane_158 = bpy.data.meshes.new('Plane.158')
me_plane_158.from_pydata([(-1.0, -1.0, 0.0), (1.0, -1.0, 0.0), (-1.0, 1.0, 0.0), (1.0, 1.0, 0.0)], [], [(0, 1, 3, 2)])
_uv = me_plane_158.uv_layers.new(name='UVMap')
_uv.uv.foreach_set('vector', [0.0, 0.0, 1.0, 0.0, 1.0, 1.0, 0.0, 1.0])
me_plane_158.materials.append(mat_ground)
me_plane_158.update()
me_plane_159 = bpy.data.meshes.new('Plane.159')
me_plane_159.from_pydata([(-1.0, -1.0, 0.0), (1.0, -1.0, 0.0), (-1.0, 1.0, 0.0), (1.0, 1.0, 0.0)], [], [(0, 1, 3, 2)])
_uv = me_plane_159.uv_layers.new(name='UVMap')
_uv.uv.foreach_set('vector', [0.0, 0.0, 1.0, 0.0, 1.0, 1.0, 0.0, 1.0])
me_plane_159.materials.append(mat_ground)
me_plane_159.update()
me_plane_171 = bpy.data.meshes.new('Plane.171')
me_plane_171.from_pydata([(-1.0, -1.0, 0.0), (-1.0, 1.0, 0.0), (-1.0, -7.0, 0.0), (1.0, -7.0, 0.0), (3.0, -7.0, 0.0), (-1.0, -5.0, 0.0), (-1.0, -3.0, 0.0), (3.0, -5.0, 0.0), (3.0, -3.0, 0.0), (3.0, -1.0, 0.0), (1.0, 1.0, 0.0), (3.0, 1.0, 0.0), (-0.8648, 0.8648, 0.0), (-0.8648, -1.0, 0.0), (1.0, -6.865, 0.0), (2.865, -6.865, 0.0), (-0.8648, -3.0, 0.0), (-0.8648, -5.0, 0.0), (2.865, -5.0, 0.0), (2.865, -3.0, 0.0), (2.865, 0.8648, 0.0), (1.0, 0.8648, 0.0), (-0.8648, -6.865, 0.0), (2.865, -1.0, 0.0)], [], [(14, 15, 18, 19, 23, 20, 21, 12, 13, 16, 17, 22), (13, 12, 1, 0), (15, 14, 3, 4), (17, 16, 6, 5), (19, 18, 7, 8), (21, 20, 11, 10), (12, 21, 10, 1), (22, 17, 5, 2), (14, 22, 2, 3), (18, 15, 4, 7), (16, 13, 0, 6), (23, 19, 8, 9), (20, 23, 9, 11)])
me_plane_171.polygons.foreach_set('material_index', [0, 1, 1, 1, 1, 1, 1, 1, 1, 1, 1, 1, 1])
_uv = me_plane_171.uv_layers.new(name='UVMap')
_uv.uv.foreach_set('vector', [0.25, -0.8752, 0.9136, -0.8752, 0.9136, -0.2117, 0.9136, 0.5, 0.9136, 1.212, 0.9136, 1.875, 0.25, 1.875, -0.4135, 1.875, -0.4135, 1.212, -0.4135, 0.5, -0.4135, -0.2117, -0.4135, -0.8752, -0.4135, 1.212, -0.4135, 1.875, -0.4616, 1.923, -0.4616, 1.212, 0.9136, -0.8752, 0.25, -0.8752, 0.25, -0.9233, 0.9617, -0.9233, -0.4135, -0.2117, -0.4135, 0.5, -0.4616, 0.5, -0.4616, -0.2117, 0.9136, 0.5, 0.9136, -0.2117, 0.9617, -0.2117, 0.9617, 0.5, 0.25, 1.875, 0.9136, 1.875, 0.9617, 1.923, 0.25, 1.923, -0.4135, 1.875, 0.25, 1.875, 0.25, 1.923, -0.4616, 1.923, -0.4135, -0.8752, -0.4135, -0.2117, -0.4616, -0.2117, -0.4616, -0.9233, 0.25, -0.8752, -0.4135, -0.8752, -0.4616, -0.9233, 0.25, -0.9233, 0.9136, -0.2117, 0.9136, -0.8752, 0.9617, -0.9233, 0.9617, -0.2117, -0.4135, 0.5, -0.4135, 1.212, -0.4616, 1.212, -0.4616, 0.5, 0.9136, 1.212, 0.9136, 0.5, 0.9617, 0.5, 0.9617, 1.212, 0.9136, 1.875, 0.9136, 1.212, 0.9617, 1.212, 0.9617, 1.923])
me_plane_171.materials.append(mat_ground)
me_plane_171.materials.append(mat_streaddle_carrier_places)
me_plane_171.update()
me_plane_173 = bpy.data.meshes.new('Plane.173')
me_plane_173.from_pydata([(-1.0, -1.0, 0.0), (1.0, -1.0, 0.0), (-1.0, 1.0, 0.0), (1.0, 1.0, 0.0), (-1.0, 0.8648, 0.0), (1.0, 0.8648, 0.0)], [], [(4, 5, 3, 2), (0, 1, 5, 4)])
me_plane_173.polygons.foreach_set('material_index', [1, 0])
_uv = me_plane_173.uv_layers.new(name='UVMap')
_uv.uv.foreach_set('vector', [0.0, 0.9324, 1.0, 0.9324, 1.0, 1.0, 0.0, 1.0, 0.0, 0.0, 1.0, 0.0, 1.0, 0.9324, 0.0, 0.9324])
me_plane_173.materials.append(mat_ground)
me_plane_173.materials.append(mat_streaddle_carrier_places)
me_plane_173.update()
me_plane_174 = bpy.data.meshes.new('Plane.174')
me_plane_174.from_pydata([(1.0, 1.0, 0.0), (-1.0, 1.0, 0.0), (1.0, -1.0, 0.0), (-1.0, -1.0, 0.0), (1.0, -0.8648, 0.0), (-1.0, -0.8648, 0.0)], [], [(4, 5, 3, 2), (0, 1, 5, 4)])
me_plane_174.polygons.foreach_set('material_index', [1, 0])
_uv = me_plane_174.uv_layers.new(name='UVMap')
_uv.uv.foreach_set('vector', [0.06767, 0.0001001, 0.06767, 0.9999, 0.0001, 0.9999, 0.0001, 0.0001001, 0.9999, 9.995e-05, 0.9999, 0.9999, 0.06767, 0.9999, 0.06767, 0.0001001])
me_plane_174.materials.append(mat_ground)
me_plane_174.materials.append(mat_streaddle_carrier_places)
me_plane_174.update()
me_plane_175 = bpy.data.meshes.new('Plane.175')
me_plane_175.from_pydata([(1.0, 1.0, 0.0), (-1.0, 1.0, 0.0), (1.0, -1.0, 0.0), (-1.0, -1.0, 0.0), (1.0, -0.8648, 0.0), (-1.0, -0.8648, 0.0)], [], [(4, 5, 3, 2), (0, 1, 5, 4)])
me_plane_175.polygons.foreach_set('material_index', [1, 0])
_uv = me_plane_175.uv_layers.new(name='UVMap')
_uv.uv.foreach_set('vector', [0.06767, 0.0001001, 0.06767, 0.9999, 0.0001, 0.9999, 0.0001, 0.0001001, 0.9999, 9.995e-05, 0.9999, 0.9999, 0.06767, 0.9999, 0.06767, 0.0001001])
me_plane_175.materials.append(mat_ground)
me_plane_175.materials.append(mat_streaddle_carrier_places)
me_plane_175.update()
me_plane_176 = bpy.data.meshes.new('Plane.176')
me_plane_176.from_pydata([(-1.0, -1.0, 0.0), (1.0, -1.0, 0.0), (-1.0, 1.0, 0.0), (1.0, 1.0, 0.0), (-0.6795, -1.0, 0.0), (-0.6795, 1.0, 0.0), (-0.5045, -1.0, 0.0), (-0.5045, 1.0, 0.0)], [], [(6, 1, 3, 7), (0, 4, 5, 2), (4, 6, 7, 5)])
me_plane_176.polygons.foreach_set('material_index', [0, 0, 1])
_uv = me_plane_176.uv_layers.new(name='UVMap')
_uv.uv.foreach_set('vector', [0.2478, 9.999e-05, 0.9999, 0.0001, 0.9999, 0.9999, 0.2478, 0.9999, 9.999e-05, 0.0001, 0.1603, 9.999e-05, 0.1603, 0.9999, 9.999e-05, 0.9999, 0.1603, 9.999e-05, 0.2478, 9.999e-05, 0.2478, 0.9999, 0.1603, 0.9999])
me_plane_176.materials.append(mat_ground)
me_plane_176.materials.append(mat_streaddle_carrier_places)
me_plane_176.update()
me_plane_180 = bpy.data.meshes.new('Plane.180')
me_plane_180.from_pydata([(-1.0, -1.0, 0.0), (1.0, -1.0, 0.0), (-1.0, 1.0, 0.0), (1.0, 1.0, 0.0), (-0.6795, -1.0, 0.0), (-0.6795, 1.0, 0.0), (-0.5045, -1.0, 0.0), (-0.5045, 1.0, 0.0)], [], [(6, 1, 3, 7), (0, 4, 5, 2), (4, 6, 7, 5)])
me_plane_180.polygons.foreach_set('material_index', [0, 0, 1])
_uv = me_plane_180.uv_layers.new(name='UVMap')
_uv.uv.foreach_set('vector', [0.2478, 9.999e-05, 0.9999, 0.0001, 0.9999, 0.9999, 0.2478, 0.9999, 9.999e-05, 0.0001, 0.1603, 9.999e-05, 0.1603, 0.9999, 9.999e-05, 0.9999, 0.1603, 9.999e-05, 0.2478, 9.999e-05, 0.2478, 0.9999, 0.1603, 0.9999])
me_plane_180.materials.append(mat_ground)
me_plane_180.materials.append(mat_streaddle_carrier_places)
me_plane_180.update()
me_plane_181 = bpy.data.meshes.new('Plane.181')
me_plane_181.from_pydata([(-1.0, -1.0, 0.0), (1.0, -1.0, 0.0), (-1.0, 1.0, 0.0), (1.0, 1.0, 0.0), (-0.6795, -1.0, 0.0), (-0.6795, 1.0, 0.0), (-0.5045, -1.0, 0.0), (-0.5045, 1.0, 0.0)], [], [(6, 1, 3, 7), (0, 4, 5, 2), (4, 6, 7, 5)])
me_plane_181.polygons.foreach_set('material_index', [0, 0, 1])
_uv = me_plane_181.uv_layers.new(name='UVMap')
_uv.uv.foreach_set('vector', [0.2478, 9.999e-05, 0.9999, 0.0001, 0.9999, 0.9999, 0.2478, 0.9999, 9.999e-05, 0.0001, 0.1603, 9.999e-05, 0.1603, 0.9999, 9.999e-05, 0.9999, 0.1603, 9.999e-05, 0.2478, 9.999e-05, 0.2478, 0.9999, 0.1603, 0.9999])
me_plane_181.materials.append(mat_ground)
me_plane_181.materials.append(mat_streaddle_carrier_places)
me_plane_181.update()
me_plane_182 = bpy.data.meshes.new('Plane.182')
me_plane_182.from_pydata([(-1.0, -1.0, 0.0), (1.0, -1.0, 0.0), (-1.0, 1.0, 0.0), (1.0, 1.0, 0.0), (-0.6795, -1.0, 0.0), (-0.6795, 1.0, 0.0), (-0.5045, -1.0, 0.0), (-0.5045, 1.0, 0.0)], [], [(6, 1, 3, 7), (0, 4, 5, 2), (4, 6, 7, 5)])
me_plane_182.polygons.foreach_set('material_index', [0, 0, 1])
_uv = me_plane_182.uv_layers.new(name='UVMap')
_uv.uv.foreach_set('vector', [0.2478, 9.999e-05, 0.9999, 0.0001, 0.9999, 0.9999, 0.2478, 0.9999, 9.999e-05, 0.0001, 0.1603, 9.999e-05, 0.1603, 0.9999, 9.999e-05, 0.9999, 0.1603, 9.999e-05, 0.2478, 9.999e-05, 0.2478, 0.9999, 0.1603, 0.9999])
me_plane_182.materials.append(mat_ground)
me_plane_182.materials.append(mat_streaddle_carrier_places)
me_plane_182.update()
me_plane_183 = bpy.data.meshes.new('Plane.183')
me_plane_183.from_pydata([(-1.0, -1.0, 0.0), (1.0, -1.0, 0.0), (-1.0, 1.0, 0.0), (1.0, 1.0, 0.0), (-0.6795, -1.0, 0.0), (-0.6795, 1.0, 0.0), (-0.5045, -1.0, 0.0), (-0.5045, 1.0, 0.0)], [], [(6, 1, 3, 7), (0, 4, 5, 2), (4, 6, 7, 5)])
me_plane_183.polygons.foreach_set('material_index', [0, 0, 1])
_uv = me_plane_183.uv_layers.new(name='UVMap')
_uv.uv.foreach_set('vector', [0.2478, 9.999e-05, 0.9999, 0.0001, 0.9999, 0.9999, 0.2478, 0.9999, 9.999e-05, 0.0001, 0.1603, 9.999e-05, 0.1603, 0.9999, 9.999e-05, 0.9999, 0.1603, 9.999e-05, 0.2478, 9.999e-05, 0.2478, 0.9999, 0.1603, 0.9999])
me_plane_183.materials.append(mat_ground)
me_plane_183.materials.append(mat_streaddle_carrier_places)
me_plane_183.update()
me_plane_184 = bpy.data.meshes.new('Plane.184')
me_plane_184.from_pydata([(-1.0, -1.0, 0.0), (1.0, -1.0, 0.0), (-1.0, 1.0, 0.0), (1.0, 1.0, 0.0), (-0.6795, -1.0, 0.0), (-0.6795, 1.0, 0.0), (-0.5045, -1.0, 0.0), (-0.5045, 1.0, 0.0)], [], [(6, 1, 3, 7), (0, 4, 5, 2), (4, 6, 7, 5)])
me_plane_184.polygons.foreach_set('material_index', [0, 0, 1])
_uv = me_plane_184.uv_layers.new(name='UVMap')
_uv.uv.foreach_set('vector', [0.2478, 9.999e-05, 0.9999, 0.0001, 0.9999, 0.9999, 0.2478, 0.9999, 9.999e-05, 0.0001, 0.1603, 9.999e-05, 0.1603, 0.9999, 9.999e-05, 0.9999, 0.1603, 9.999e-05, 0.2478, 9.999e-05, 0.2478, 0.9999, 0.1603, 0.9999])
me_plane_184.materials.append(mat_ground)
me_plane_184.materials.append(mat_streaddle_carrier_places)
me_plane_184.update()
me_plane_185 = bpy.data.meshes.new('Plane.185')
me_plane_185.from_pydata([(-1.0, -1.0, 0.0), (1.0, -1.0, 0.0), (-1.0, 1.0, 0.0), (1.0, 1.0, 0.0), (-0.6795, -1.0, 0.0), (-0.6795, 1.0, 0.0), (-0.5045, -1.0, 0.0), (-0.5045, 1.0, 0.0)], [], [(6, 1, 3, 7), (0, 4, 5, 2), (4, 6, 7, 5)])
me_plane_185.polygons.foreach_set('material_index', [0, 0, 1])
_uv = me_plane_185.uv_layers.new(name='UVMap')
_uv.uv.foreach_set('vector', [0.2478, 9.999e-05, 0.9999, 0.0001, 0.9999, 0.9999, 0.2478, 0.9999, 9.999e-05, 0.0001, 0.1603, 9.999e-05, 0.1603, 0.9999, 9.999e-05, 0.9999, 0.1603, 9.999e-05, 0.2478, 9.999e-05, 0.2478, 0.9999, 0.1603, 0.9999])
me_plane_185.materials.append(mat_ground)
me_plane_185.materials.append(mat_streaddle_carrier_places)
me_plane_185.update()
me_plane_186 = bpy.data.meshes.new('Plane.186')
me_plane_186.from_pydata([(-1.0, -1.0, 0.0), (1.0, -1.0, 0.0), (-1.0, 1.0, 0.0), (1.0, 1.0, 0.0), (-0.6795, -1.0, 0.0), (-0.6795, 1.0, 0.0), (-0.5045, -1.0, 0.0), (-0.5045, 1.0, 0.0)], [], [(6, 1, 3, 7), (0, 4, 5, 2), (4, 6, 7, 5)])
me_plane_186.polygons.foreach_set('material_index', [0, 0, 1])
_uv = me_plane_186.uv_layers.new(name='UVMap')
_uv.uv.foreach_set('vector', [0.2478, 9.999e-05, 0.9999, 0.0001, 0.9999, 0.9999, 0.2478, 0.9999, 9.999e-05, 0.0001, 0.1603, 9.999e-05, 0.1603, 0.9999, 9.999e-05, 0.9999, 0.1603, 9.999e-05, 0.2478, 9.999e-05, 0.2478, 0.9999, 0.1603, 0.9999])
me_plane_186.materials.append(mat_ground)
me_plane_186.materials.append(mat_streaddle_carrier_places)
me_plane_186.update()
me_plane_187 = bpy.data.meshes.new('Plane.187')
me_plane_187.from_pydata([(-1.0, -1.0, 0.0), (1.0, -1.0, 0.0), (-1.0, 1.0, 0.0), (1.0, 1.0, 0.0), (-0.6795, -1.0, 0.0), (-0.6795, 1.0, 0.0), (-0.5045, -1.0, 0.0), (-0.5045, 1.0, 0.0)], [], [(6, 1, 3, 7), (0, 4, 5, 2), (4, 6, 7, 5)])
me_plane_187.polygons.foreach_set('material_index', [0, 0, 1])
_uv = me_plane_187.uv_layers.new(name='UVMap')
_uv.uv.foreach_set('vector', [0.2478, 9.999e-05, 0.9999, 0.0001, 0.9999, 0.9999, 0.2478, 0.9999, 9.999e-05, 0.0001, 0.1603, 9.999e-05, 0.1603, 0.9999, 9.999e-05, 0.9999, 0.1603, 9.999e-05, 0.2478, 9.999e-05, 0.2478, 0.9999, 0.1603, 0.9999])
me_plane_187.materials.append(mat_ground)
me_plane_187.materials.append(mat_streaddle_carrier_places)
me_plane_187.update()
me_plane_188 = bpy.data.meshes.new('Plane.188')
me_plane_188.from_pydata([(-1.0, -1.0, 0.0), (1.0, -1.0, 0.0), (-1.0, 1.0, 0.0), (1.0, 1.0, 0.0), (-0.6795, -1.0, 0.0), (-0.6795, 1.0, 0.0), (-0.5045, -1.0, 0.0), (-0.5045, 1.0, 0.0)], [], [(6, 1, 3, 7), (0, 4, 5, 2), (4, 6, 7, 5)])
me_plane_188.polygons.foreach_set('material_index', [0, 0, 1])
_uv = me_plane_188.uv_layers.new(name='UVMap')
_uv.uv.foreach_set('vector', [0.2478, 9.999e-05, 0.9999, 0.0001, 0.9999, 0.9999, 0.2478, 0.9999, 9.999e-05, 0.0001, 0.1603, 9.999e-05, 0.1603, 0.9999, 9.999e-05, 0.9999, 0.1603, 9.999e-05, 0.2478, 9.999e-05, 0.2478, 0.9999, 0.1603, 0.9999])
me_plane_188.materials.append(mat_ground)
me_plane_188.materials.append(mat_streaddle_carrier_places)
me_plane_188.update()
me_plane_189 = bpy.data.meshes.new('Plane.189')
me_plane_189.from_pydata([(-1.0, -1.0, 0.0), (1.0, -1.0, 0.0), (-1.0, 1.0, 0.0), (1.0, 1.0, 0.0), (-0.6795, -1.0, 0.0), (-0.6795, 1.0, 0.0), (-0.5045, -1.0, 0.0), (-0.5045, 1.0, 0.0)], [], [(6, 1, 3, 7), (0, 4, 5, 2), (4, 6, 7, 5)])
me_plane_189.polygons.foreach_set('material_index', [0, 0, 1])
_uv = me_plane_189.uv_layers.new(name='UVMap')
_uv.uv.foreach_set('vector', [0.2478, 9.999e-05, 0.9999, 0.0001, 0.9999, 0.9999, 0.2478, 0.9999, 9.999e-05, 0.0001, 0.1603, 9.999e-05, 0.1603, 0.9999, 9.999e-05, 0.9999, 0.1603, 9.999e-05, 0.2478, 9.999e-05, 0.2478, 0.9999, 0.1603, 0.9999])
me_plane_189.materials.append(mat_ground)
me_plane_189.materials.append(mat_streaddle_carrier_places)
me_plane_189.update()
me_plane_190 = bpy.data.meshes.new('Plane.190')
me_plane_190.from_pydata([(-1.0, -1.0, 0.0), (1.0, -1.0, 0.0), (-1.0, 1.0, 0.0), (1.0, 1.0, 0.0), (-0.6795, -1.0, 0.0), (-0.6795, 1.0, 0.0), (-0.5045, -1.0, 0.0), (-0.5045, 1.0, 0.0)], [], [(6, 1, 3, 7), (0, 4, 5, 2), (4, 6, 7, 5)])
me_plane_190.polygons.foreach_set('material_index', [0, 0, 1])
_uv = me_plane_190.uv_layers.new(name='UVMap')
_uv.uv.foreach_set('vector', [0.2478, 9.999e-05, 0.9999, 0.0001, 0.9999, 0.9999, 0.2478, 0.9999, 9.999e-05, 0.0001, 0.1603, 9.999e-05, 0.1603, 0.9999, 9.999e-05, 0.9999, 0.1603, 9.999e-05, 0.2478, 9.999e-05, 0.2478, 0.9999, 0.1603, 0.9999])
me_plane_190.materials.append(mat_ground)
me_plane_190.materials.append(mat_streaddle_carrier_places)
me_plane_190.update()
me_plane_191 = bpy.data.meshes.new('Plane.191')
me_plane_191.from_pydata([(-1.0, -1.0, 0.0), (1.0, -1.0, 0.0), (-1.0, 1.0, 0.0), (1.0, 1.0, 0.0), (-0.6795, -1.0, 0.0), (-0.6795, 1.0, 0.0), (-0.5045, -1.0, 0.0), (-0.5045, 1.0, 0.0)], [], [(6, 1, 3, 7), (0, 4, 5, 2), (4, 6, 7, 5)])
me_plane_191.polygons.foreach_set('material_index', [0, 0, 1])
_uv = me_plane_191.uv_layers.new(name='UVMap')
_uv.uv.foreach_set('vector', [0.2478, 9.999e-05, 0.9999, 0.0001, 0.9999, 0.9999, 0.2478, 0.9999, 9.999e-05, 0.0001, 0.1603, 9.999e-05, 0.1603, 0.9999, 9.999e-05, 0.9999, 0.1603, 9.999e-05, 0.2478, 9.999e-05, 0.2478, 0.9999, 0.1603, 0.9999])
me_plane_191.materials.append(mat_ground)
me_plane_191.materials.append(mat_streaddle_carrier_places)
me_plane_191.update()
me_plane_192 = bpy.data.meshes.new('Plane.192')
me_plane_192.from_pydata([(-1.0, -1.0, 0.0), (1.0, -1.0, 0.0), (-1.0, 1.0, 0.0), (1.0, 1.0, 0.0), (0.5, -1.0, 0.0), (0.5, 1.0, 0.0), (0.675, -1.0, 0.0), (0.675, 1.0, 0.0)], [], [(6, 1, 3, 7), (0, 4, 5, 2), (4, 6, 7, 5)])
me_plane_192.polygons.foreach_set('material_index', [0, 0, 1])
_uv = me_plane_192.uv_layers.new(name='UVMap')
_uv.uv.foreach_set('vector', [0.8375, 0.0, 1.0, 0.0, 1.0, 1.0, 0.8375, 1.0, 0.0, 0.0, 0.75, 0.0, 0.75, 1.0, 0.0, 1.0, 0.75, 0.0, 0.8375, 0.0, 0.8375, 1.0, 0.75, 1.0])
me_plane_192.materials.append(mat_ground)
me_plane_192.materials.append(mat_streaddle_carrier_places)
me_plane_192.update()
me_plane_193 = bpy.data.meshes.new('Plane.193')
me_plane_193.from_pydata([(-1.0, -1.0, 0.0), (1.0, -1.0, 0.0), (-1.0, 1.0, 0.0), (1.0, 1.0, 0.0), (0.5, -1.0, 0.0), (0.5, 1.0, 0.0), (0.675, -1.0, 0.0), (0.675, 1.0, 0.0)], [], [(6, 1, 3, 7), (0, 4, 5, 2), (4, 6, 7, 5)])
me_plane_193.polygons.foreach_set('material_index', [0, 0, 1])
_uv = me_plane_193.uv_layers.new(name='UVMap')
_uv.uv.foreach_set('vector', [0.8375, 0.0, 1.0, 0.0, 1.0, 1.0, 0.8375, 1.0, 0.0, 0.0, 0.75, 0.0, 0.75, 1.0, 0.0, 1.0, 0.75, 0.0, 0.8375, 0.0, 0.8375, 1.0, 0.75, 1.0])
me_plane_193.materials.append(mat_ground)
me_plane_193.materials.append(mat_streaddle_carrier_places)
me_plane_193.update()
me_plane_194 = bpy.data.meshes.new('Plane.194')
me_plane_194.from_pydata([(-1.0, -1.0, 0.0), (1.0, -1.0, 0.0), (-1.0, 1.0, 0.0), (1.0, 1.0, 0.0), (0.5, -1.0, 0.0), (0.5, 1.0, 0.0), (0.675, -1.0, 0.0), (0.675, 1.0, 0.0)], [], [(6, 1, 3, 7), (0, 4, 5, 2), (4, 6, 7, 5)])
me_plane_194.polygons.foreach_set('material_index', [0, 0, 1])
_uv = me_plane_194.uv_layers.new(name='UVMap')
_uv.uv.foreach_set('vector', [0.8375, 0.0, 1.0, 0.0, 1.0, 1.0, 0.8375, 1.0, 0.0, 0.0, 0.75, 0.0, 0.75, 1.0, 0.0, 1.0, 0.75, 0.0, 0.8375, 0.0, 0.8375, 1.0, 0.75, 1.0])
me_plane_194.materials.append(mat_ground)
me_plane_194.materials.append(mat_streaddle_carrier_places)
me_plane_194.update()
me_plane_195 = bpy.data.meshes.new('Plane.195')
me_plane_195.from_pydata([(-1.0, -1.0, 0.0), (1.0, -1.0, 0.0), (-1.0, 1.0, 0.0), (1.0, 1.0, 0.0), (0.5, -1.0, 0.0), (0.5, 1.0, 0.0), (0.675, -1.0, 0.0), (0.675, 1.0, 0.0)], [], [(6, 1, 3, 7), (0, 4, 5, 2), (4, 6, 7, 5)])
me_plane_195.polygons.foreach_set('material_index', [0, 0, 1])
_uv = me_plane_195.uv_layers.new(name='UVMap')
_uv.uv.foreach_set('vector', [0.8375, 0.0, 1.0, 0.0, 1.0, 1.0, 0.8375, 1.0, 0.0, 0.0, 0.75, 0.0, 0.75, 1.0, 0.0, 1.0, 0.75, 0.0, 0.8375, 0.0, 0.8375, 1.0, 0.75, 1.0])
me_plane_195.materials.append(mat_ground)
me_plane_195.materials.append(mat_streaddle_carrier_places)
me_plane_195.update()
me_plane_196 = bpy.data.meshes.new('Plane.196')
me_plane_196.from_pydata([(-1.0, -1.0, 0.0), (1.0, -1.0, 0.0), (-1.0, 1.0, 0.0), (1.0, 1.0, 0.0), (0.5, -1.0, 0.0), (0.5, 1.0, 0.0), (0.675, -1.0, 0.0), (0.675, 1.0, 0.0)], [], [(6, 1, 3, 7), (0, 4, 5, 2), (4, 6, 7, 5)])
me_plane_196.polygons.foreach_set('material_index', [0, 0, 1])
_uv = me_plane_196.uv_layers.new(name='UVMap')
_uv.uv.foreach_set('vector', [0.8375, 0.0, 1.0, 0.0, 1.0, 1.0, 0.8375, 1.0, 0.0, 0.0, 0.75, 0.0, 0.75, 1.0, 0.0, 1.0, 0.75, 0.0, 0.8375, 0.0, 0.8375, 1.0, 0.75, 1.0])
me_plane_196.materials.append(mat_ground)
me_plane_196.materials.append(mat_streaddle_carrier_places)
me_plane_196.update()
me_plane_197 = bpy.data.meshes.new('Plane.197')
me_plane_197.from_pydata([(-1.0, -1.0, 0.0), (1.0, -1.0, 0.0), (-1.0, 1.0, 0.0), (1.0, 1.0, 0.0), (0.5, -1.0, 0.0), (0.5, 1.0, 0.0), (0.675, -1.0, 0.0), (0.675, 1.0, 0.0)], [], [(6, 1, 3, 7), (0, 4, 5, 2), (4, 6, 7, 5)])
me_plane_197.polygons.foreach_set('material_index', [0, 0, 1])
_uv = me_plane_197.uv_layers.new(name='UVMap')
_uv.uv.foreach_set('vector', [0.8375, 0.0, 1.0, 0.0, 1.0, 1.0, 0.8375, 1.0, 0.0, 0.0, 0.75, 0.0, 0.75, 1.0, 0.0, 1.0, 0.75, 0.0, 0.8375, 0.0, 0.8375, 1.0, 0.75, 1.0])
me_plane_197.materials.append(mat_ground)
me_plane_197.materials.append(mat_streaddle_carrier_places)
me_plane_197.update()
me_plane_198 = bpy.data.meshes.new('Plane.198')
me_plane_198.from_pydata([(-1.0, -1.0, 0.0), (1.0, -1.0, 0.0), (-1.0, 1.0, 0.0), (1.0, 1.0, 0.0), (0.5, -1.0, 0.0), (0.5, 1.0, 0.0), (0.675, -1.0, 0.0), (0.675, 1.0, 0.0)], [], [(6, 1, 3, 7), (0, 4, 5, 2), (4, 6, 7, 5)])
me_plane_198.polygons.foreach_set('material_index', [0, 0, 1])
_uv = me_plane_198.uv_layers.new(name='UVMap')
_uv.uv.foreach_set('vector', [0.8375, 0.0, 1.0, 0.0, 1.0, 1.0, 0.8375, 1.0, 0.0, 0.0, 0.75, 0.0, 0.75, 1.0, 0.0, 1.0, 0.75, 0.0, 0.8375, 0.0, 0.8375, 1.0, 0.75, 1.0])
me_plane_198.materials.append(mat_ground)
me_plane_198.materials.append(mat_streaddle_carrier_places)
me_plane_198.update()
me_plane_199 = bpy.data.meshes.new('Plane.199')
me_plane_199.from_pydata([(-1.0, -1.0, 0.0), (1.0, -1.0, 0.0), (-1.0, 1.0, 0.0), (1.0, 1.0, 0.0), (0.5, -1.0, 0.0), (0.5, 1.0, 0.0), (0.675, -1.0, 0.0), (0.675, 1.0, 0.0)], [], [(6, 1, 3, 7), (0, 4, 5, 2), (4, 6, 7, 5)])
me_plane_199.polygons.foreach_set('material_index', [0, 0, 1])
_uv = me_plane_199.uv_layers.new(name='UVMap')
_uv.uv.foreach_set('vector', [0.8375, 0.0, 1.0, 0.0, 1.0, 1.0, 0.8375, 1.0, 0.0, 0.0, 0.75, 0.0, 0.75, 1.0, 0.0, 1.0, 0.75, 0.0, 0.8375, 0.0, 0.8375, 1.0, 0.75, 1.0])
me_plane_199.materials.append(mat_ground)
me_plane_199.materials.append(mat_streaddle_carrier_places)
me_plane_199.update()
me_plane_200 = bpy.data.meshes.new('Plane.200')
me_plane_200.from_pydata([(-1.0, -1.0, 0.0), (1.0, -1.0, 0.0), (-1.0, 1.0, 0.0), (1.0, 1.0, 0.0), (0.5, -1.0, 0.0), (0.5, 1.0, 0.0), (0.675, -1.0, 0.0), (0.675, 1.0, 0.0)], [], [(6, 1, 3, 7), (0, 4, 5, 2), (4, 6, 7, 5)])
me_plane_200.polygons.foreach_set('material_index', [0, 0, 1])
_uv = me_plane_200.uv_layers.new(name='UVMap')
_uv.uv.foreach_set('vector', [0.8375, 0.0, 1.0, 0.0, 1.0, 1.0, 0.8375, 1.0, 0.0, 0.0, 0.75, 0.0, 0.75, 1.0, 0.0, 1.0, 0.75, 0.0, 0.8375, 0.0, 0.8375, 1.0, 0.75, 1.0])
me_plane_200.materials.append(mat_ground)
me_plane_200.materials.append(mat_streaddle_carrier_places)
me_plane_200.update()
me_plane_201 = bpy.data.meshes.new('Plane.201')
me_plane_201.from_pydata([(-1.0, -1.0, 0.0), (1.0, -1.0, 0.0), (-1.0, 1.0, 0.0), (1.0, 1.0, 0.0), (0.5, -1.0, 0.0), (0.5, 1.0, 0.0), (0.675, -1.0, 0.0), (0.675, 1.0, 0.0)], [], [(6, 1, 3, 7), (0, 4, 5, 2), (4, 6, 7, 5)])
me_plane_201.polygons.foreach_set('material_index', [0, 0, 1])
_uv = me_plane_201.uv_layers.new(name='UVMap')
_uv.uv.foreach_set('vector', [0.8375, 0.0, 1.0, 0.0, 1.0, 1.0, 0.8375, 1.0, 0.0, 0.0, 0.75, 0.0, 0.75, 1.0, 0.0, 1.0, 0.75, 0.0, 0.8375, 0.0, 0.8375, 1.0, 0.75, 1.0])
me_plane_201.materials.append(mat_ground)
me_plane_201.materials.append(mat_streaddle_carrier_places)
me_plane_201.update()
me_plane_202 = bpy.data.meshes.new('Plane.202')
me_plane_202.from_pydata([(-1.0, -1.0, 0.0), (1.0, -1.0, 0.0), (-1.0, 1.0, 0.0), (1.0, 1.0, 0.0), (0.5, -1.0, 0.0), (0.5, 1.0, 0.0), (0.675, -1.0, 0.0), (0.675, 1.0, 0.0)], [], [(6, 1, 3, 7), (0, 4, 5, 2), (4, 6, 7, 5)])
me_plane_202.polygons.foreach_set('material_index', [0, 0, 1])
_uv = me_plane_202.uv_layers.new(name='UVMap')
_uv.uv.foreach_set('vector', [0.8375, 0.0, 1.0, 0.0, 1.0, 1.0, 0.8375, 1.0, 0.0, 0.0, 0.75, 0.0, 0.75, 1.0, 0.0, 1.0, 0.75, 0.0, 0.8375, 0.0, 0.8375, 1.0, 0.75, 1.0])
me_plane_202.materials.append(mat_ground)
me_plane_202.materials.append(mat_streaddle_carrier_places)
me_plane_202.update()
me_plane_203 = bpy.data.meshes.new('Plane.203')
me_plane_203.from_pydata([(-1.0, -1.0, 0.0), (1.0, -1.0, 0.0), (-1.0, 1.0, 0.0), (1.0, 1.0, 0.0), (0.5, -1.0, 0.0), (0.5, 1.0, 0.0), (0.675, -1.0, 0.0), (0.675, 1.0, 0.0)], [], [(6, 1, 3, 7), (0, 4, 5, 2), (4, 6, 7, 5)])
me_plane_203.polygons.foreach_set('material_index', [0, 0, 1])
_uv = me_plane_203.uv_layers.new(name='UVMap')
_uv.uv.foreach_set('vector', [0.8375, 0.0, 1.0, 0.0, 1.0, 1.0, 0.8375, 1.0, 0.0, 0.0, 0.75, 0.0, 0.75, 1.0, 0.0, 1.0, 0.75, 0.0, 0.8375, 0.0, 0.8375, 1.0, 0.75, 1.0])
me_plane_203.materials.append(mat_ground)
me_plane_203.materials.append(mat_streaddle_carrier_places)
me_plane_203.update()
me_plane_205 = bpy.data.meshes.new('Plane.205')
me_plane_205.from_pydata([(-1.0, -1.0, 0.0), (-1.0, 1.0, 0.0), (-1.0, -7.0, 0.0), (1.0, -7.0, 0.0), (3.0, -7.0, 0.0), (-1.0, -5.0, 0.0), (-1.0, -3.0, 0.0), (3.0, -5.0, 0.0), (3.0, -3.0, 0.0), (3.0, -1.0, 0.0), (1.0, 1.0, 0.0), (3.0, 1.0, 0.0), (-0.8648, 0.8648, 0.0), (-0.8648, -1.0, 0.0), (1.0, -6.865, 0.0), (2.865, -6.865, 0.0), (-0.8648, -3.0, 0.0), (-0.8648, -5.0, 0.0), (2.865, -5.0, 0.0), (2.865, -3.0, 0.0), (2.865, 0.8648, 0.0), (1.0, 0.8648, 0.0), (-0.8648, -6.865, 0.0), (2.865, -1.0, 0.0)], [], [(14, 15, 18, 19, 23, 20, 21, 12, 13, 16, 17, 22), (13, 12, 1, 0), (15, 14, 3, 4), (17, 16, 6, 5), (19, 18, 7, 8), (21, 20, 11, 10), (12, 21, 10, 1), (22, 17, 5, 2), (14, 22, 2, 3), (18, 15, 4, 7), (16, 13, 0, 6), (23, 19, 8, 9), (20, 23, 9, 11)])
me_plane_205.polygons.foreach_set('material_index', [0, 1, 1, 1, 1, 1, 1, 1, 1, 1, 1, 1, 1])
_uv = me_plane_205.uv_layers.new(name='UVMap')
_uv.uv.foreach_set('vector', [0.25, -0.8752, 0.9136, -0.8752, 0.9136, -0.2117, 0.9136, 0.5, 0.9136, 1.212, 0.9136, 1.875, 0.25, 1.875, -0.4135, 1.875, -0.4135, 1.212, -0.4135, 0.5, -0.4135, -0.2117, -0.4135, -0.8752, -0.4135, 1.212, -0.4135, 1.875, -0.4616, 1.923, -0.4616, 1.212, 0.9136, -0.8752, 0.25, -0.8752, 0.25, -0.9233, 0.9617, -0.9233, -0.4135, -0.2117, -0.4135, 0.5, -0.4616, 0.5, -0.4616, -0.2117, 0.9136, 0.5, 0.9136, -0.2117, 0.9617, -0.2117, 0.9617, 0.5, 0.25, 1.875, 0.9136, 1.875, 0.9617, 1.923, 0.25, 1.923, -0.4135, 1.875, 0.25, 1.875, 0.25, 1.923, -0.4616, 1.923, -0.4135, -0.8752, -0.4135, -0.2117, -0.4616, -0.2117, -0.4616, -0.9233, 0.25, -0.8752, -0.4135, -0.8752, -0.4616, -0.9233, 0.25, -0.9233, 0.9136, -0.2117, 0.9136, -0.8752, 0.9617, -0.9233, 0.9617, -0.2117, -0.4135, 0.5, -0.4135, 1.212, -0.4616, 1.212, -0.4616, 0.5, 0.9136, 1.212, 0.9136, 0.5, 0.9617, 0.5, 0.9617, 1.212, 0.9136, 1.875, 0.9136, 1.212, 0.9617, 1.212, 0.9617, 1.923])
me_plane_205.materials.append(mat_ground)
me_plane_205.materials.append(mat_streaddle_carrier_places)
me_plane_205.update()
me_plane_206 = bpy.data.meshes.new('Plane.206')
me_plane_206.from_pydata([(-1.0, -1.0, 0.0), (-1.0, 1.0, 0.0), (-1.0, -7.0, 0.0), (1.0, -7.0, 0.0), (3.0, -7.0, 0.0), (-1.0, -5.0, 0.0), (-1.0, -3.0, 0.0), (3.0, -5.0, 0.0), (3.0, -3.0, 0.0), (3.0, -1.0, 0.0), (1.0, 1.0, 0.0), (3.0, 1.0, 0.0), (-0.8648, 0.8648, 0.0), (-0.8648, -1.0, 0.0), (1.0, -6.865, 0.0), (2.865, -6.865, 0.0), (-0.8648, -3.0, 0.0), (-0.8648, -5.0, 0.0), (2.865, -5.0, 0.0), (2.865, -3.0, 0.0), (2.865, 0.8648, 0.0), (1.0, 0.8648, 0.0), (-0.8648, -6.865, 0.0), (2.865, -1.0, 0.0)], [], [(14, 15, 18, 19, 23, 20, 21, 12, 13, 16, 17, 22), (13, 12, 1, 0), (15, 14, 3, 4), (17, 16, 6, 5), (19, 18, 7, 8), (21, 20, 11, 10), (12, 21, 10, 1), (22, 17, 5, 2), (14, 22, 2, 3), (18, 15, 4, 7), (16, 13, 0, 6), (23, 19, 8, 9), (20, 23, 9, 11)])
me_plane_206.polygons.foreach_set('material_index', [0, 1, 1, 1, 1, 1, 1, 1, 1, 1, 1, 1, 1])
_uv = me_plane_206.uv_layers.new(name='UVMap')
_uv.uv.foreach_set('vector', [0.25, -0.8752, 0.9136, -0.8752, 0.9136, -0.2117, 0.9136, 0.5, 0.9136, 1.212, 0.9136, 1.875, 0.25, 1.875, -0.4135, 1.875, -0.4135, 1.212, -0.4135, 0.5, -0.4135, -0.2117, -0.4135, -0.8752, -0.4135, 1.212, -0.4135, 1.875, -0.4616, 1.923, -0.4616, 1.212, 0.9136, -0.8752, 0.25, -0.8752, 0.25, -0.9233, 0.9617, -0.9233, -0.4135, -0.2117, -0.4135, 0.5, -0.4616, 0.5, -0.4616, -0.2117, 0.9136, 0.5, 0.9136, -0.2117, 0.9617, -0.2117, 0.9617, 0.5, 0.25, 1.875, 0.9136, 1.875, 0.9617, 1.923, 0.25, 1.923, -0.4135, 1.875, 0.25, 1.875, 0.25, 1.923, -0.4616, 1.923, -0.4135, -0.8752, -0.4135, -0.2117, -0.4616, -0.2117, -0.4616, -0.9233, 0.25, -0.8752, -0.4135, -0.8752, -0.4616, -0.9233, 0.25, -0.9233, 0.9136, -0.2117, 0.9136, -0.8752, 0.9617, -0.9233, 0.9617, -0.2117, -0.4135, 0.5, -0.4135, 1.212, -0.4616, 1.212, -0.4616, 0.5, 0.9136, 1.212, 0.9136, 0.5, 0.9617, 0.5, 0.9617, 1.212, 0.9136, 1.875, 0.9136, 1.212, 0.9617, 1.212, 0.9617, 1.923])
me_plane_206.materials.append(mat_ground)
me_plane_206.materials.append(mat_streaddle_carrier_places)
me_plane_206.update()
me_plane_207 = bpy.data.meshes.new('Plane.207')
me_plane_207.from_pydata([(-1.0, -1.0, 0.0), (-1.0, 1.0, 0.0), (-1.0, -7.0, 0.0), (1.0, -7.0, 0.0), (3.0, -7.0, 0.0), (-1.0, -5.0, 0.0), (-1.0, -3.0, 0.0), (3.0, -5.0, 0.0), (3.0, -3.0, 0.0), (3.0, -1.0, 0.0), (1.0, 1.0, 0.0), (3.0, 1.0, 0.0), (-0.8648, 0.8648, 0.0), (-0.8648, -1.0, 0.0), (1.0, -6.865, 0.0), (2.865, -6.865, 0.0), (-0.8648, -3.0, 0.0), (-0.8648, -5.0, 0.0), (2.865, -5.0, 0.0), (2.865, -3.0, 0.0), (2.865, 0.8648, 0.0), (1.0, 0.8648, 0.0), (-0.8648, -6.865, 0.0), (2.865, -1.0, 0.0)], [], [(14, 15, 18, 19, 23, 20, 21, 12, 13, 16, 17, 22), (13, 12, 1, 0), (15, 14, 3, 4), (17, 16, 6, 5), (19, 18, 7, 8), (21, 20, 11, 10), (12, 21, 10, 1), (22, 17, 5, 2), (14, 22, 2, 3), (18, 15, 4, 7), (16, 13, 0, 6), (23, 19, 8, 9), (20, 23, 9, 11)])
me_plane_207.polygons.foreach_set('material_index', [0, 1, 1, 1, 1, 1, 1, 1, 1, 1, 1, 1, 1])
_uv = me_plane_207.uv_layers.new(name='UVMap')
_uv.uv.foreach_set('vector', [0.25, -0.8752, 0.9136, -0.8752, 0.9136, -0.2117, 0.9136, 0.5, 0.9136, 1.212, 0.9136, 1.875, 0.25, 1.875, -0.4135, 1.875, -0.4135, 1.212, -0.4135, 0.5, -0.4135, -0.2117, -0.4135, -0.8752, -0.4135, 1.212, -0.4135, 1.875, -0.4616, 1.923, -0.4616, 1.212, 0.9136, -0.8752, 0.25, -0.8752, 0.25, -0.9233, 0.9617, -0.9233, -0.4135, -0.2117, -0.4135, 0.5, -0.4616, 0.5, -0.4616, -0.2117, 0.9136, 0.5, 0.9136, -0.2117, 0.9617, -0.2117, 0.9617, 0.5, 0.25, 1.875, 0.9136, 1.875, 0.9617, 1.923, 0.25, 1.923, -0.4135, 1.875, 0.25, 1.875, 0.25, 1.923, -0.4616, 1.923, -0.4135, -0.8752, -0.4135, -0.2117, -0.4616, -0.2117, -0.4616, -0.9233, 0.25, -0.8752, -0.4135, -0.8752, -0.4616, -0.9233, 0.25, -0.9233, 0.9136, -0.2117, 0.9136, -0.8752, 0.9617, -0.9233, 0.9617, -0.2117, -0.4135, 0.5, -0.4135, 1.212, -0.4616, 1.212, -0.4616, 0.5, 0.9136, 1.212, 0.9136, 0.5, 0.9617, 0.5, 0.9617, 1.212, 0.9136, 1.875, 0.9136, 1.212, 0.9617, 1.212, 0.9617, 1.923])
me_plane_207.materials.append(mat_ground)
me_plane_207.materials.append(mat_streaddle_carrier_places)
me_plane_207.update()
me_plane_208 = bpy.data.meshes.new('Plane.208')
me_plane_208.from_pydata([(-1.0, -1.0, 0.0), (-1.0, 1.0, 0.0), (-1.0, -7.0, 0.0), (1.0, -7.0, 0.0), (3.0, -7.0, 0.0), (-1.0, -5.0, 0.0), (-1.0, -3.0, 0.0), (3.0, -5.0, 0.0), (3.0, -3.0, 0.0), (3.0, -1.0, 0.0), (1.0, 1.0, 0.0), (3.0, 1.0, 0.0), (-0.8648, 0.8648, 0.0), (-0.8648, -1.0, 0.0), (1.0, -6.865, 0.0), (2.865, -6.865, 0.0), (-0.8648, -3.0, 0.0), (-0.8648, -5.0, 0.0), (2.865, -5.0, 0.0), (2.865, -3.0, 0.0), (2.865, 0.8648, 0.0), (1.0, 0.8648, 0.0), (-0.8648, -6.865, 0.0), (2.865, -1.0, 0.0)], [], [(14, 15, 18, 19, 23, 20, 21, 12, 13, 16, 17, 22), (13, 12, 1, 0), (15, 14, 3, 4), (17, 16, 6, 5), (19, 18, 7, 8), (21, 20, 11, 10), (12, 21, 10, 1), (22, 17, 5, 2), (14, 22, 2, 3), (18, 15, 4, 7), (16, 13, 0, 6), (23, 19, 8, 9), (20, 23, 9, 11)])
me_plane_208.polygons.foreach_set('material_index', [0, 1, 1, 1, 1, 1, 1, 1, 1, 1, 1, 1, 1])
_uv = me_plane_208.uv_layers.new(name='UVMap')
_uv.uv.foreach_set('vector', [0.25, -0.8752, 0.9136, -0.8752, 0.9136, -0.2117, 0.9136, 0.5, 0.9136, 1.212, 0.9136, 1.875, 0.25, 1.875, -0.4135, 1.875, -0.4135, 1.212, -0.4135, 0.5, -0.4135, -0.2117, -0.4135, -0.8752, -0.4135, 1.212, -0.4135, 1.875, -0.4616, 1.923, -0.4616, 1.212, 0.9136, -0.8752, 0.25, -0.8752, 0.25, -0.9233, 0.9617, -0.9233, -0.4135, -0.2117, -0.4135, 0.5, -0.4616, 0.5, -0.4616, -0.2117, 0.9136, 0.5, 0.9136, -0.2117, 0.9617, -0.2117, 0.9617, 0.5, 0.25, 1.875, 0.9136, 1.875, 0.9617, 1.923, 0.25, 1.923, -0.4135, 1.875, 0.25, 1.875, 0.25, 1.923, -0.4616, 1.923, -0.4135, -0.8752, -0.4135, -0.2117, -0.4616, -0.2117, -0.4616, -0.9233, 0.25, -0.8752, -0.4135, -0.8752, -0.4616, -0.9233, 0.25, -0.9233, 0.9136, -0.2117, 0.9136, -0.8752, 0.9617, -0.9233, 0.9617, -0.2117, -0.4135, 0.5, -0.4135, 1.212, -0.4616, 1.212, -0.4616, 0.5, 0.9136, 1.212, 0.9136, 0.5, 0.9617, 0.5, 0.9617, 1.212, 0.9136, 1.875, 0.9136, 1.212, 0.9617, 1.212, 0.9617, 1.923])
me_plane_208.materials.append(mat_ground)
me_plane_208.materials.append(mat_streaddle_carrier_places)
me_plane_208.update()
me_plane_209 = bpy.data.meshes.new('Plane.209')
me_plane_209.from_pydata([(-1.0, -1.0, 0.0), (-1.0, 1.0, 0.0), (-1.0, -7.0, 0.0), (1.0, -7.0, 0.0), (3.0, -7.0, 0.0), (-1.0, -5.0, 0.0), (-1.0, -3.0, 0.0), (3.0, -5.0, 0.0), (3.0, -3.0, 0.0), (3.0, -1.0, 0.0), (1.0, 1.0, 0.0), (3.0, 1.0, 0.0), (-0.8648, 0.8648, 0.0), (-0.8648, -1.0, 0.0), (1.0, -6.865, 0.0), (2.865, -6.865, 0.0), (-0.8648, -3.0, 0.0), (-0.8648, -5.0, 0.0), (2.865, -5.0, 0.0), (2.865, -3.0, 0.0), (2.865, 0.8648, 0.0), (1.0, 0.8648, 0.0), (-0.8648, -6.865, 0.0), (2.865, -1.0, 0.0)], [], [(14, 15, 18, 19, 23, 20, 21, 12, 13, 16, 17, 22), (13, 12, 1, 0), (15, 14, 3, 4), (17, 16, 6, 5), (19, 18, 7, 8), (21, 20, 11, 10), (12, 21, 10, 1), (22, 17, 5, 2), (14, 22, 2, 3), (18, 15, 4, 7), (16, 13, 0, 6), (23, 19, 8, 9), (20, 23, 9, 11)])
me_plane_209.polygons.foreach_set('material_index', [0, 1, 1, 1, 1, 1, 1, 1, 1, 1, 1, 1, 1])
_uv = me_plane_209.uv_layers.new(name='UVMap')
_uv.uv.foreach_set('vector', [0.25, -0.8752, 0.9136, -0.8752, 0.9136, -0.2117, 0.9136, 0.5, 0.9136, 1.212, 0.9136, 1.875, 0.25, 1.875, -0.4135, 1.875, -0.4135, 1.212, -0.4135, 0.5, -0.4135, -0.2117, -0.4135, -0.8752, -0.4135, 1.212, -0.4135, 1.875, -0.4616, 1.923, -0.4616, 1.212, 0.9136, -0.8752, 0.25, -0.8752, 0.25, -0.9233, 0.9617, -0.9233, -0.4135, -0.2117, -0.4135, 0.5, -0.4616, 0.5, -0.4616, -0.2117, 0.9136, 0.5, 0.9136, -0.2117, 0.9617, -0.2117, 0.9617, 0.5, 0.25, 1.875, 0.9136, 1.875, 0.9617, 1.923, 0.25, 1.923, -0.4135, 1.875, 0.25, 1.875, 0.25, 1.923, -0.4616, 1.923, -0.4135, -0.8752, -0.4135, -0.2117, -0.4616, -0.2117, -0.4616, -0.9233, 0.25, -0.8752, -0.4135, -0.8752, -0.4616, -0.9233, 0.25, -0.9233, 0.9136, -0.2117, 0.9136, -0.8752, 0.9617, -0.9233, 0.9617, -0.2117, -0.4135, 0.5, -0.4135, 1.212, -0.4616, 1.212, -0.4616, 0.5, 0.9136, 1.212, 0.9136, 0.5, 0.9617, 0.5, 0.9617, 1.212, 0.9136, 1.875, 0.9136, 1.212, 0.9617, 1.212, 0.9617, 1.923])
me_plane_209.materials.append(mat_ground)
me_plane_209.materials.append(mat_streaddle_carrier_places)
me_plane_209.update()

# ---- objects
ob_floor_tile = bpy.data.objects.new('Floor Tile', me_plane)
ob_floor_tile_001 = bpy.data.objects.new('Floor Tile.001', me_plane_005)
ob_floor_tile_002 = bpy.data.objects.new('Floor Tile.002', me_plane_006)
ob_floor_tile_003 = bpy.data.objects.new('Floor Tile.003', me_plane_007)
ob_floor_tile_006 = bpy.data.objects.new('Floor Tile.006', me_plane_010)
ob_floor_tile_007 = bpy.data.objects.new('Floor Tile.007', me_plane_011)
ob_floor_tile_008 = bpy.data.objects.new('Floor Tile.008', me_plane_012)
ob_floor_tile_009 = bpy.data.objects.new('Floor Tile.009', me_plane_013)
ob_floor_tile_010 = bpy.data.objects.new('Floor Tile.010', me_plane_014)
ob_floor_tile_011 = bpy.data.objects.new('Floor Tile.011', me_plane_015)
ob_floor_tile_012 = bpy.data.objects.new('Floor Tile.012', me_plane_016)
ob_floor_tile_013 = bpy.data.objects.new('Floor Tile.013', me_plane_017)
ob_floor_tile_014 = bpy.data.objects.new('Floor Tile.014', me_plane_018)
ob_floor_tile_015 = bpy.data.objects.new('Floor Tile.015', me_plane_019)
ob_floor_tile_018 = bpy.data.objects.new('Floor Tile.018', me_plane_022)
ob_floor_tile_019 = bpy.data.objects.new('Floor Tile.019', me_plane_023)
ob_floor_tile_020 = bpy.data.objects.new('Floor Tile.020', me_plane_024)
ob_floor_tile_021 = bpy.data.objects.new('Floor Tile.021', me_plane_025)
ob_floor_tile_022 = bpy.data.objects.new('Floor Tile.022', me_plane_026)
ob_floor_tile_023 = bpy.data.objects.new('Floor Tile.023', me_plane_027)
ob_floor_tile_024 = bpy.data.objects.new('Floor Tile.024', me_plane_028)
ob_floor_tile_025 = bpy.data.objects.new('Floor Tile.025', me_plane_029)
ob_floor_tile_026 = bpy.data.objects.new('Floor Tile.026', me_plane_030)
ob_floor_tile_027 = bpy.data.objects.new('Floor Tile.027', me_plane_031)
ob_floor_tile_030 = bpy.data.objects.new('Floor Tile.030', me_plane_034)
ob_floor_tile_031 = bpy.data.objects.new('Floor Tile.031', me_plane_035)
ob_floor_tile_032 = bpy.data.objects.new('Floor Tile.032', me_plane_036)
ob_floor_tile_033 = bpy.data.objects.new('Floor Tile.033', me_plane_037)
ob_floor_tile_034 = bpy.data.objects.new('Floor Tile.034', me_plane_038)
ob_floor_tile_035 = bpy.data.objects.new('Floor Tile.035', me_plane_039)
ob_floor_tile_042 = bpy.data.objects.new('Floor Tile.042', me_plane_046)
ob_floor_tile_043 = bpy.data.objects.new('Floor Tile.043', me_plane_047)
ob_floor_tile_049 = bpy.data.objects.new('Floor Tile.049', me_plane_053)
ob_floor_tile_054 = bpy.data.objects.new('Floor Tile.054', me_plane_058)
ob_floor_tile_055 = bpy.data.objects.new('Floor Tile.055', me_plane_059)
ob_floor_tile_058 = bpy.data.objects.new('Floor Tile.058', me_plane_062)
ob_floor_tile_061 = bpy.data.objects.new('Floor Tile.061', me_plane_065)
ob_floor_tile_066 = bpy.data.objects.new('Floor Tile.066', me_plane_070)
ob_floor_tile_067 = bpy.data.objects.new('Floor Tile.067', me_plane_071)
ob_floor_tile_070 = bpy.data.objects.new('Floor Tile.070', me_plane_074)
ob_floor_tile_073 = bpy.data.objects.new('Floor Tile.073', me_plane_077)
ob_floor_tile_078 = bpy.data.objects.new('Floor Tile.078', me_plane_082)
ob_floor_tile_079 = bpy.data.objects.new('Floor Tile.079', me_plane_083)
ob_floor_tile_082 = bpy.data.objects.new('Floor Tile.082', me_plane_086)
ob_floor_tile_085 = bpy.data.objects.new('Floor Tile.085', me_plane_089)
ob_floor_tile_090 = bpy.data.objects.new('Floor Tile.090', me_plane_094)
ob_floor_tile_091 = bpy.data.objects.new('Floor Tile.091', me_plane_095)
ob_floor_tile_094 = bpy.data.objects.new('Floor Tile.094', me_plane_098)
ob_floor_tile_097 = bpy.data.objects.new('Floor Tile.097', me_plane_101)
ob_floor_tile_102 = bpy.data.objects.new('Floor Tile.102', me_plane_106)
ob_floor_tile_103 = bpy.data.objects.new('Floor Tile.103', me_plane_107)
ob_floor_tile_106 = bpy.data.objects.new('Floor Tile.106', me_plane_110)
ob_floor_tile_109 = bpy.data.objects.new('Floor Tile.109', me_plane_113)
ob_floor_tile_114 = bpy.data.objects.new('Floor Tile.114', me_plane_118)
ob_floor_tile_115 = bpy.data.objects.new('Floor Tile.115', me_plane_119)
ob_floor_tile_118 = bpy.data.objects.new('Floor Tile.118', me_plane_122)
ob_floor_tile_121 = bpy.data.objects.new('Floor Tile.121', me_plane_125)
ob_floor_tile_126 = bpy.data.objects.new('Floor Tile.126', me_plane_130)
ob_floor_tile_127 = bpy.data.objects.new('Floor Tile.127', me_plane_131)
ob_floor_tile_132 = bpy.data.objects.new('Floor Tile.132', me_plane_136)
ob_floor_tile_133 = bpy.data.objects.new('Floor Tile.133', me_plane_137)
ob_floor_tile_134 = bpy.data.objects.new('Floor Tile.134', me_plane_138)
ob_floor_tile_135 = bpy.data.objects.new('Floor Tile.135', me_plane_139)
ob_floor_tile_138 = bpy.data.objects.new('Floor Tile.138', me_plane_142)
ob_floor_tile_139 = bpy.data.objects.new('Floor Tile.139', me_plane_143)
ob_floor_tile_140 = bpy.data.objects.new('Floor Tile.140', me_plane_144)
ob_floor_tile_141 = bpy.data.objects.new('Floor Tile.141', me_plane_145)
ob_floor_tile_142 = bpy.data.objects.new('Floor Tile.142', me_plane_146)
ob_floor_tile_143 = bpy.data.objects.new('Floor Tile.143', me_plane_147)
ob_floor_tile_144 = bpy.data.objects.new('Floor Tile.144', me_plane_148)
ob_floor_tile_145 = bpy.data.objects.new('Floor Tile.145', me_plane_149)
ob_floor_tile_146 = bpy.data.objects.new('Floor Tile.146', me_plane_150)
ob_floor_tile_147 = bpy.data.objects.new('Floor Tile.147', me_plane_151)
ob_floor_tile_148 = bpy.data.objects.new('Floor Tile.148', me_plane_152)
ob_floor_tile_150 = bpy.data.objects.new('Floor Tile.150', me_plane_154)
ob_floor_tile_151 = bpy.data.objects.new('Floor Tile.151', me_plane_155)
ob_floor_tile_152 = bpy.data.objects.new('Floor Tile.152', me_plane_156)
ob_floor_tile_153 = bpy.data.objects.new('Floor Tile.153', me_plane_157)
ob_floor_tile_154 = bpy.data.objects.new('Floor Tile.154', me_plane_158)
ob_floor_tile_155 = bpy.data.objects.new('Floor Tile.155', me_plane_159)
ob_floor_tile_044 = bpy.data.objects.new('Floor Tile.044', me_plane_171)
ob_floor_tile_047 = bpy.data.objects.new('Floor Tile.047', me_plane_173)
ob_floor_tile_037 = bpy.data.objects.new('Floor Tile.037', me_plane_174)
ob_floor_tile_046 = bpy.data.objects.new('Floor Tile.046', me_plane_175)
ob_floor_tile_048 = bpy.data.objects.new('Floor Tile.048', me_plane_176)
ob_floor_tile_005 = bpy.data.objects.new('Floor Tile.005', me_plane_180)
ob_floor_tile_017 = bpy.data.objects.new('Floor Tile.017', me_plane_181)
ob_floor_tile_029 = bpy.data.objects.new('Floor Tile.029', me_plane_182)
ob_floor_tile_041 = bpy.data.objects.new('Floor Tile.041', me_plane_183)
ob_floor_tile_050 = bpy.data.objects.new('Floor Tile.050', me_plane_184)
ob_floor_tile_051 = bpy.data.objects.new('Floor Tile.051', me_plane_185)
ob_floor_tile_053 = bpy.data.objects.new('Floor Tile.053', me_plane_186)
ob_floor_tile_056 = bpy.data.objects.new('Floor Tile.056', me_plane_187)
ob_floor_tile_057 = bpy.data.objects.new('Floor Tile.057', me_plane_188)
ob_floor_tile_059 = bpy.data.objects.new('Floor Tile.059', me_plane_189)
ob_floor_tile_060 = bpy.data.objects.new('Floor Tile.060', me_plane_190)
ob_floor_tile_062 = bpy.data.objects.new('Floor Tile.062', me_plane_191)
ob_floor_tile_004 = bpy.data.objects.new('Floor Tile.004', me_plane_192)
ob_floor_tile_016 = bpy.data.objects.new('Floor Tile.016', me_plane_193)
ob_floor_tile_028 = bpy.data.objects.new('Floor Tile.028', me_plane_194)
ob_floor_tile_040 = bpy.data.objects.new('Floor Tile.040', me_plane_195)
ob_floor_tile_052 = bpy.data.objects.new('Floor Tile.052', me_plane_196)
ob_floor_tile_063 = bpy.data.objects.new('Floor Tile.063', me_plane_197)
ob_floor_tile_064 = bpy.data.objects.new('Floor Tile.064', me_plane_198)
ob_floor_tile_065 = bpy.data.objects.new('Floor Tile.065', me_plane_199)
ob_floor_tile_068 = bpy.data.objects.new('Floor Tile.068', me_plane_200)
ob_floor_tile_069 = bpy.data.objects.new('Floor Tile.069', me_plane_201)
ob_floor_tile_071 = bpy.data.objects.new('Floor Tile.071', me_plane_202)
ob_floor_tile_072 = bpy.data.objects.new('Floor Tile.072', me_plane_203)
ob_floor_tile_039 = bpy.data.objects.new('Floor Tile.039', me_plane_205)
ob_floor_tile_045 = bpy.data.objects.new('Floor Tile.045', me_plane_206)
ob_floor_tile_036 = bpy.data.objects.new('Floor Tile.036', me_plane_207)
ob_floor_tile_038 = bpy.data.objects.new('Floor Tile.038', me_plane_208)
ob_floor_tile_074 = bpy.data.objects.new('Floor Tile.074', me_plane_209)

# ---- transforms, parenting, visibility, modifiers, constraints
ob_floor_tile.location = (0.0, 0.0, 0.0)
ob_floor_tile.scale = (1.25, 1.25, 1.0)
ob_floor_tile_001.location = (2.5, 0.0, 0.0)
ob_floor_tile_001.scale = (1.25, 1.25, 1.0)
ob_floor_tile_002.location = (5.0, 0.0, 0.0)
ob_floor_tile_002.scale = (1.25, 1.25, 1.0)
ob_floor_tile_003.location = (7.5, 0.0, 0.0)
ob_floor_tile_003.scale = (1.25, 1.25, 1.0)
ob_floor_tile_006.location = (-15.0, 0.0, 0.0)
ob_floor_tile_006.scale = (1.25, 1.25, 1.0)
ob_floor_tile_007.location = (-12.5, 0.0, 0.0)
ob_floor_tile_007.scale = (1.25, 1.25, 1.0)
ob_floor_tile_008.location = (-10.0, 0.0, 0.0)
ob_floor_tile_008.scale = (1.25, 1.25, 1.0)
ob_floor_tile_009.location = (-7.5, 0.0, 0.0)
ob_floor_tile_009.scale = (1.25, 1.25, 1.0)
ob_floor_tile_010.location = (-5.0, 0.0, 0.0)
ob_floor_tile_010.scale = (1.25, 1.25, 1.0)
ob_floor_tile_011.location = (-2.5, 0.0, 0.0)
ob_floor_tile_011.scale = (1.25, 1.25, 1.0)
ob_floor_tile_012.location = (0.0, 2.5, 0.0)
ob_floor_tile_012.scale = (1.25, 1.25, 1.0)
ob_floor_tile_013.location = (2.5, 2.5, 0.0)
ob_floor_tile_013.scale = (1.25, 1.25, 1.0)
ob_floor_tile_014.location = (5.0, 2.5, 0.0)
ob_floor_tile_014.scale = (1.25, 1.25, 1.0)
ob_floor_tile_015.location = (7.5, 2.5, 0.0)
ob_floor_tile_015.scale = (1.25, 1.25, 1.0)
ob_floor_tile_018.location = (-15.0, 2.5, 0.0)
ob_floor_tile_018.scale = (1.25, 1.25, 1.0)
ob_floor_tile_019.location = (-12.5, 2.5, 0.0)
ob_floor_tile_019.scale = (1.25, 1.25, 1.0)
ob_floor_tile_020.location = (-10.0, 2.5, 0.0)
ob_floor_tile_020.scale = (1.25, 1.25, 1.0)
ob_floor_tile_021.location = (-7.5, 2.5, 0.0)
ob_floor_tile_021.scale = (1.25, 1.25, 1.0)
ob_floor_tile_022.location = (-5.0, 2.5, 0.0)
ob_floor_tile_022.scale = (1.25, 1.25, 1.0)
ob_floor_tile_023.location = (-2.5, 2.5, 0.0)
ob_floor_tile_023.scale = (1.25, 1.25, 1.0)
ob_floor_tile_024.location = (0.0, -2.5, 0.0)
ob_floor_tile_024.scale = (1.25, 1.25, 1.0)
ob_floor_tile_025.location = (2.5, -2.5, 0.0)
ob_floor_tile_025.scale = (1.25, 1.25, 1.0)
ob_floor_tile_026.location = (5.0, -2.5, 0.0)
ob_floor_tile_026.scale = (1.25, 1.25, 1.0)
ob_floor_tile_027.location = (7.5, -2.5, 0.0)
ob_floor_tile_027.scale = (1.25, 1.25, 1.0)
ob_floor_tile_030.location = (-15.0, -2.5, 0.0)
ob_floor_tile_030.scale = (1.25, 1.25, 1.0)
ob_floor_tile_031.location = (-12.5, -2.5, 0.0)
ob_floor_tile_031.scale = (1.25, 1.25, 1.0)
ob_floor_tile_032.location = (-10.0, -2.5, 0.0)
ob_floor_tile_032.scale = (1.25, 1.25, 1.0)
ob_floor_tile_033.location = (-7.5, -2.5, 0.0)
ob_floor_tile_033.scale = (1.25, 1.25, 1.0)
ob_floor_tile_034.location = (-5.0, -2.5, 0.0)
ob_floor_tile_034.scale = (1.25, 1.25, 1.0)
ob_floor_tile_035.location = (-2.5, -2.5, 0.0)
ob_floor_tile_035.scale = (1.25, 1.25, 1.0)
ob_floor_tile_042.location = (-15.0, 5.0, 0.0)
ob_floor_tile_042.scale = (1.25, 1.25, 1.0)
ob_floor_tile_043.location = (-12.5, 5.0, 0.0)
ob_floor_tile_043.scale = (1.25, 1.25, 1.0)
ob_floor_tile_049.location = (2.5, 7.5, 0.0)
ob_floor_tile_049.scale = (1.25, 1.25, 1.0)
ob_floor_tile_054.location = (-15.0, 7.5, 0.0)
ob_floor_tile_054.scale = (1.25, 1.25, 1.0)
ob_floor_tile_055.location = (-12.5, 7.5, 0.0)
ob_floor_tile_055.scale = (1.25, 1.25, 1.0)
ob_floor_tile_058.location = (-5.0, 7.5, 0.0)
ob_floor_tile_058.scale = (1.25, 1.25, 1.0)
ob_floor_tile_061.location = (2.5, 10.0, 0.0)
ob_floor_tile_061.scale = (1.25, 1.25, 1.0)
ob_floor_tile_066.location = (-15.0, 10.0, 0.0)
ob_floor_tile_066.scale = (1.25, 1.25, 1.0)
ob_floor_tile_067.location = (-12.5, 10.0, 0.0)
ob_floor_tile_067.scale = (1.25, 1.25, 1.0)
ob_floor_tile_070.location = (-5.0, 10.0, 0.0)
ob_floor_tile_070.scale = (1.25, 1.25, 1.0)
ob_floor_tile_073.location = (2.5, 12.5, 0.0)
ob_floor_tile_073.scale = (1.25, 1.25, 1.0)
ob_floor_tile_078.location = (-15.0, 12.5, 0.0)
ob_floor_tile_078.scale = (1.25, 1.25, 1.0)
ob_floor_tile_079.location = (-12.5, 12.5, 0.0)
ob_floor_tile_079.scale = (1.25, 1.25, 1.0)
ob_floor_tile_082.location = (-5.0, 12.5, 0.0)
ob_floor_tile_082.scale = (1.25, 1.25, 1.0)
ob_floor_tile_085.location = (2.5, -12.5, 0.0)
ob_floor_tile_085.scale = (1.25, 1.25, 1.0)
ob_floor_tile_090.location = (-15.0, -12.5, 0.0)
ob_floor_tile_090.scale = (1.25, 1.25, 1.0)
ob_floor_tile_091.location = (-12.5, -12.5, 0.0)
ob_floor_tile_091.scale = (1.25, 1.25, 1.0)
ob_floor_tile_094.location = (-5.0, -12.5, 0.0)
ob_floor_tile_094.scale = (1.25, 1.25, 1.0)
ob_floor_tile_097.location = (2.5, -10.0, 0.0)
ob_floor_tile_097.scale = (1.25, 1.25, 1.0)
ob_floor_tile_102.location = (-15.0, -10.0, 0.0)
ob_floor_tile_102.scale = (1.25, 1.25, 1.0)
ob_floor_tile_103.location = (-12.5, -10.0, 0.0)
ob_floor_tile_103.scale = (1.25, 1.25, 1.0)
ob_floor_tile_106.location = (-5.0, -10.0, 0.0)
ob_floor_tile_106.scale = (1.25, 1.25, 1.0)
ob_floor_tile_109.location = (2.5, -7.5, 0.0)
ob_floor_tile_109.scale = (1.25, 1.25, 1.0)
ob_floor_tile_114.location = (-15.0, -7.5, 0.0)
ob_floor_tile_114.scale = (1.25, 1.25, 1.0)
ob_floor_tile_115.location = (-12.5, -7.5, 0.0)
ob_floor_tile_115.scale = (1.25, 1.25, 1.0)
ob_floor_tile_118.location = (-5.0, -7.5, 0.0)
ob_floor_tile_118.scale = (1.25, 1.25, 1.0)
ob_floor_tile_121.location = (2.5, -5.0, 0.0)
ob_floor_tile_121.scale = (1.25, 1.25, 1.0)
ob_floor_tile_126.location = (-15.0, -5.0, 0.0)
ob_floor_tile_126.scale = (1.25, 1.25, 1.0)
ob_floor_tile_127.location = (-12.5, -5.0, 0.0)
ob_floor_tile_127.scale = (1.25, 1.25, 1.0)
ob_floor_tile_132.location = (0.0, 15.0, 0.0)
ob_floor_tile_132.scale = (1.25, 1.25, 1.0)
ob_floor_tile_133.location = (2.5, 15.0, 0.0)
ob_floor_tile_133.scale = (1.25, 1.25, 1.0)
ob_floor_tile_134.location = (5.0, 15.0, 0.0)
ob_floor_tile_134.scale = (1.25, 1.25, 1.0)
ob_floor_tile_135.location = (7.5, 15.0, 0.0)
ob_floor_tile_135.scale = (1.25, 1.25, 1.0)
ob_floor_tile_138.location = (-15.0, 15.0, 0.0)
ob_floor_tile_138.scale = (1.25, 1.25, 1.0)
ob_floor_tile_139.location = (-12.5, 15.0, 0.0)
ob_floor_tile_139.scale = (1.25, 1.25, 1.0)
ob_floor_tile_140.location = (-10.0, 15.0, 0.0)
ob_floor_tile_140.scale = (1.25, 1.25, 1.0)
ob_floor_tile_141.location = (-7.5, 15.0, 0.0)
ob_floor_tile_141.scale = (1.25, 1.25, 1.0)
ob_floor_tile_142.location = (-5.0, 15.0, 0.0)
ob_floor_tile_142.scale = (1.25, 1.25, 1.0)
ob_floor_tile_143.location = (-2.5, 15.0, 0.0)
ob_floor_tile_143.scale = (1.25, 1.25, 1.0)
ob_floor_tile_144.location = (0.0, -15.0, 0.0)
ob_floor_tile_144.scale = (1.25, 1.25, 1.0)
ob_floor_tile_145.location = (2.5, -15.0, 0.0)
ob_floor_tile_145.scale = (1.25, 1.25, 1.0)
ob_floor_tile_146.location = (5.0, -15.0, 0.0)
ob_floor_tile_146.scale = (1.25, 1.25, 1.0)
ob_floor_tile_147.location = (7.5, -15.0, 0.0)
ob_floor_tile_147.scale = (1.25, 1.25, 1.0)
ob_floor_tile_148.location = (10.0, -15.0, 0.0)
ob_floor_tile_148.scale = (1.25, 1.25, 1.0)
ob_floor_tile_150.location = (-15.0, -15.0, 0.0)
ob_floor_tile_150.scale = (1.25, 1.25, 1.0)
ob_floor_tile_151.location = (-12.5, -15.0, 0.0)
ob_floor_tile_151.scale = (1.25, 1.25, 1.0)
ob_floor_tile_152.location = (-10.0, -15.0, 0.0)
ob_floor_tile_152.scale = (1.25, 1.25, 1.0)
ob_floor_tile_153.location = (-7.5, -15.0, 0.0)
ob_floor_tile_153.scale = (1.25, 1.25, 1.0)
ob_floor_tile_154.location = (-5.0, -15.0, 0.0)
ob_floor_tile_154.scale = (1.25, 1.25, 1.0)
ob_floor_tile_155.location = (-2.5, -15.0, 0.0)
ob_floor_tile_155.scale = (1.25, 1.25, 1.0)
ob_floor_tile_044.location = (-2.5, -5.0, 0.0)
ob_floor_tile_044.scale = (1.25, 1.25, 1.0)
ob_floor_tile_047.location = (-5.0, -5.0, 0.0)
ob_floor_tile_047.scale = (1.25, 1.25, 1.0)
ob_floor_tile_037.location = (-5.0, 5.0, 0.0)
ob_floor_tile_037.scale = (1.25, 1.25, 1.0)
ob_floor_tile_046.location = (2.5, 5.0, 0.0)
ob_floor_tile_046.scale = (1.25, 1.25, 1.0)
ob_floor_tile_048.location = (12.5, -15.0, 0.0)
ob_floor_tile_048.scale = (1.25, 1.25, 1.0)
ob_floor_tile_005.location = (12.5, -12.5, 0.0)
ob_floor_tile_005.scale = (1.25, 1.25, 1.0)
ob_floor_tile_017.location = (12.5, -10.0, 0.0)
ob_floor_tile_017.scale = (1.25, 1.25, 1.0)
ob_floor_tile_029.location = (12.5, -7.5, 0.0)
ob_floor_tile_029.scale = (1.25, 1.25, 1.0)
ob_floor_tile_041.location = (12.5, -5.0, 0.0)
ob_floor_tile_041.scale = (1.25, 1.25, 1.0)
ob_floor_tile_050.location = (12.5, -2.5, 0.0)
ob_floor_tile_050.scale = (1.25, 1.25, 1.0)
ob_floor_tile_051.location = (12.5, -9.537e-07, 0.0)
ob_floor_tile_051.scale = (1.25, 1.25, 1.0)
ob_floor_tile_053.location = (12.5, 2.5, 0.0)
ob_floor_tile_053.scale = (1.25, 1.25, 1.0)
ob_floor_tile_056.location = (12.5, 5.0, 0.0)
ob_floor_tile_056.scale = (1.25, 1.25, 1.0)
ob_floor_tile_057.location = (12.5, 7.5, 0.0)
ob_floor_tile_057.scale = (1.25, 1.25, 1.0)
ob_floor_tile_059.location = (12.5, 10.0, 0.0)
ob_floor_tile_059.scale = (1.25, 1.25, 1.0)
ob_floor_tile_060.location = (12.5, 12.5, 0.0)
ob_floor_tile_060.scale = (1.25, 1.25, 1.0)
ob_floor_tile_062.location = (12.5, 15.0, 0.0)
ob_floor_tile_062.scale = (1.25, 1.25, 1.0)
ob_floor_tile_004.location = (10.0, -12.5, 0.0)
ob_floor_tile_004.scale = (1.25, 1.25, 1.0)
ob_floor_tile_016.location = (10.0, -10.0, 0.0)
ob_floor_tile_016.scale = (1.25, 1.25, 1.0)
ob_floor_tile_028.location = (10.0, -7.5, 0.0)
ob_floor_tile_028.scale = (1.25, 1.25, 1.0)
ob_floor_tile_040.location = (10.0, -5.0, 0.0)
ob_floor_tile_040.scale = (1.25, 1.25, 1.0)
ob_floor_tile_052.location = (10.0, -2.5, 0.0)
ob_floor_tile_052.scale = (1.25, 1.25, 1.0)
ob_floor_tile_063.location = (10.0, -9.537e-07, 0.0)
ob_floor_tile_063.scale = (1.25, 1.25, 1.0)
ob_floor_tile_064.location = (10.0, 2.5, 0.0)
ob_floor_tile_064.scale = (1.25, 1.25, 1.0)
ob_floor_tile_065.location = (10.0, 7.5, 0.0)
ob_floor_tile_065.scale = (1.25, 1.25, 1.0)
ob_floor_tile_068.location = (10.0, 10.0, 0.0)
ob_floor_tile_068.scale = (1.25, 1.25, 1.0)
ob_floor_tile_069.location = (10.0, 12.5, 0.0)
ob_floor_tile_069.scale = (1.25, 1.25, 1.0)
ob_floor_tile_071.location = (10.0, 15.0, 0.0)
ob_floor_tile_071.scale = (1.25, 1.25, 1.0)
ob_floor_tile_072.location = (10.0, 5.0, 0.0)
ob_floor_tile_072.scale = (1.25, 1.25, 1.0)
ob_floor_tile_039.location = (-10.0, -5.0, 0.0)
ob_floor_tile_039.scale = (1.25, 1.25, 1.0)
ob_floor_tile_045.location = (5.0, -5.0, 0.0)
ob_floor_tile_045.scale = (1.25, 1.25, 1.0)
ob_floor_tile_036.location = (-2.5, 12.5, 0.0)
ob_floor_tile_036.scale = (1.25, 1.25, 1.0)
ob_floor_tile_038.location = (5.0, 12.5, 0.0)
ob_floor_tile_038.scale = (1.25, 1.25, 1.0)
ob_floor_tile_074.location = (-10.0, 12.5, 0.0)
ob_floor_tile_074.scale = (1.25, 1.25, 1.0)

# ---- collection membership
col_floor.objects.link(ob_floor_tile)
col_floor.objects.link(ob_floor_tile_001)
col_floor.objects.link(ob_floor_tile_002)
col_floor.objects.link(ob_floor_tile_003)
col_floor.objects.link(ob_floor_tile_006)
col_floor.objects.link(ob_floor_tile_007)
col_floor.objects.link(ob_floor_tile_008)
col_floor.objects.link(ob_floor_tile_009)
col_floor.objects.link(ob_floor_tile_010)
col_floor.objects.link(ob_floor_tile_011)
col_floor.objects.link(ob_floor_tile_012)
col_floor.objects.link(ob_floor_tile_013)
col_floor.objects.link(ob_floor_tile_014)
col_floor.objects.link(ob_floor_tile_015)
col_floor.objects.link(ob_floor_tile_018)
col_floor.objects.link(ob_floor_tile_019)
col_floor.objects.link(ob_floor_tile_020)
col_floor.objects.link(ob_floor_tile_021)
col_floor.objects.link(ob_floor_tile_022)
col_floor.objects.link(ob_floor_tile_023)
col_floor.objects.link(ob_floor_tile_024)
col_floor.objects.link(ob_floor_tile_025)
col_floor.objects.link(ob_floor_tile_026)
col_floor.objects.link(ob_floor_tile_027)
col_floor.objects.link(ob_floor_tile_030)
col_floor.objects.link(ob_floor_tile_031)
col_floor.objects.link(ob_floor_tile_032)
col_floor.objects.link(ob_floor_tile_033)
col_floor.objects.link(ob_floor_tile_034)
col_floor.objects.link(ob_floor_tile_035)
col_floor.objects.link(ob_floor_tile_042)
col_floor.objects.link(ob_floor_tile_043)
col_floor.objects.link(ob_floor_tile_049)
col_floor.objects.link(ob_floor_tile_054)
col_floor.objects.link(ob_floor_tile_055)
col_floor.objects.link(ob_floor_tile_058)
col_floor.objects.link(ob_floor_tile_061)
col_floor.objects.link(ob_floor_tile_066)
col_floor.objects.link(ob_floor_tile_067)
col_floor.objects.link(ob_floor_tile_070)
col_floor.objects.link(ob_floor_tile_073)
col_floor.objects.link(ob_floor_tile_078)
col_floor.objects.link(ob_floor_tile_079)
col_floor.objects.link(ob_floor_tile_082)
col_floor.objects.link(ob_floor_tile_085)
col_floor.objects.link(ob_floor_tile_090)
col_floor.objects.link(ob_floor_tile_091)
col_floor.objects.link(ob_floor_tile_094)
col_floor.objects.link(ob_floor_tile_097)
col_floor.objects.link(ob_floor_tile_102)
col_floor.objects.link(ob_floor_tile_103)
col_floor.objects.link(ob_floor_tile_106)
col_floor.objects.link(ob_floor_tile_109)
col_floor.objects.link(ob_floor_tile_114)
col_floor.objects.link(ob_floor_tile_115)
col_floor.objects.link(ob_floor_tile_118)
col_floor.objects.link(ob_floor_tile_121)
col_floor.objects.link(ob_floor_tile_126)
col_floor.objects.link(ob_floor_tile_127)
col_floor.objects.link(ob_floor_tile_132)
col_floor.objects.link(ob_floor_tile_133)
col_floor.objects.link(ob_floor_tile_134)
col_floor.objects.link(ob_floor_tile_135)
col_floor.objects.link(ob_floor_tile_138)
col_floor.objects.link(ob_floor_tile_139)
col_floor.objects.link(ob_floor_tile_140)
col_floor.objects.link(ob_floor_tile_141)
col_floor.objects.link(ob_floor_tile_142)
col_floor.objects.link(ob_floor_tile_143)
col_floor.objects.link(ob_floor_tile_144)
col_floor.objects.link(ob_floor_tile_145)
col_floor.objects.link(ob_floor_tile_146)
col_floor.objects.link(ob_floor_tile_147)
col_floor.objects.link(ob_floor_tile_148)
col_floor.objects.link(ob_floor_tile_150)
col_floor.objects.link(ob_floor_tile_151)
col_floor.objects.link(ob_floor_tile_152)
col_floor.objects.link(ob_floor_tile_153)
col_floor.objects.link(ob_floor_tile_154)
col_floor.objects.link(ob_floor_tile_155)
col_floor.objects.link(ob_floor_tile_044)
col_floor.objects.link(ob_floor_tile_047)
col_floor.objects.link(ob_floor_tile_037)
col_floor.objects.link(ob_floor_tile_046)
col_floor.objects.link(ob_floor_tile_048)
col_floor.objects.link(ob_floor_tile_005)
col_floor.objects.link(ob_floor_tile_017)
col_floor.objects.link(ob_floor_tile_029)
col_floor.objects.link(ob_floor_tile_041)
col_floor.objects.link(ob_floor_tile_050)
col_floor.objects.link(ob_floor_tile_051)
col_floor.objects.link(ob_floor_tile_053)
col_floor.objects.link(ob_floor_tile_056)
col_floor.objects.link(ob_floor_tile_057)
col_floor.objects.link(ob_floor_tile_059)
col_floor.objects.link(ob_floor_tile_060)
col_floor.objects.link(ob_floor_tile_062)
col_floor.objects.link(ob_floor_tile_004)
col_floor.objects.link(ob_floor_tile_016)
col_floor.objects.link(ob_floor_tile_028)
col_floor.objects.link(ob_floor_tile_040)
col_floor.objects.link(ob_floor_tile_052)
col_floor.objects.link(ob_floor_tile_063)
col_floor.objects.link(ob_floor_tile_064)
col_floor.objects.link(ob_floor_tile_065)
col_floor.objects.link(ob_floor_tile_068)
col_floor.objects.link(ob_floor_tile_069)
col_floor.objects.link(ob_floor_tile_071)
col_floor.objects.link(ob_floor_tile_072)
col_floor.objects.link(ob_floor_tile_039)
col_floor.objects.link(ob_floor_tile_045)
col_floor.objects.link(ob_floor_tile_036)
col_floor.objects.link(ob_floor_tile_038)
col_floor.objects.link(ob_floor_tile_074)

# ---- scene / render settings (as saved in the file)
scene.frame_start = 1; scene.frame_end = 250; scene.frame_set(1)
scene.render.engine = 'BLENDER_EEVEE_NEXT'
scene.cycles.sampling_pattern = 'TABULATED_SOBOL'
scene.view_settings.view_transform = 'Filmic'
bpy.context.view_layer.update()

# ---- added for rendering (the .blend has no active camera and no usable light): camera, sun
cam_auto = bpy.data.cameras.new('AutoCamera')
cam_auto.lens = 50.0
cam_auto.sensor_width = 36.0
cam_auto.clip_end = 1000.0
ob_auto_camera = bpy.data.objects.new('AutoCamera', cam_auto)
scene.collection.objects.link(ob_auto_camera)
ob_auto_camera.location = (39.6722, -49.1067, 32.7378)
ob_auto_camera.rotation_euler = (1.09748, -7.21219e-08, 0.694738)
scene.camera = ob_auto_camera
light_auto_sun = bpy.data.lights.new('AutoSun', 'SUN')
light_auto_sun.energy = 3.0
light_auto_sun.angle = 0.0523599
ob_auto_sun = bpy.data.objects.new('AutoSun', light_auto_sun)
scene.collection.objects.link(ob_auto_sun)
ob_auto_sun.rotation_euler = (0.872665, 0.174533, 0.523599)
bpy.context.view_layer.update()
